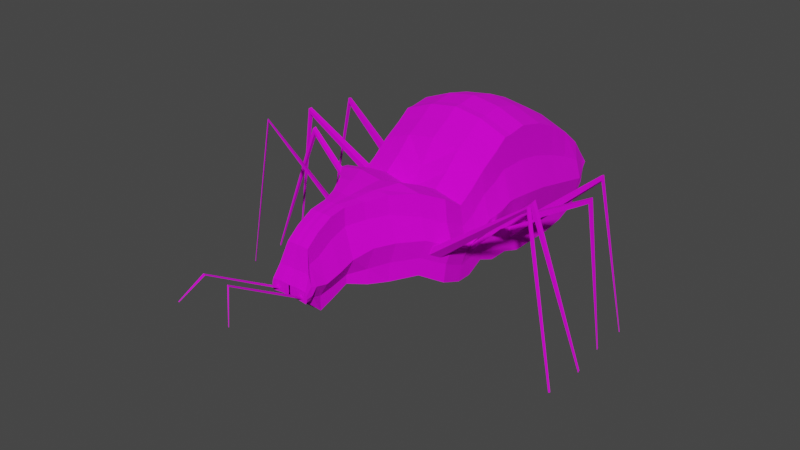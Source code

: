 # Source: Bicho.blend  (saved by Blender 2.80.75; exported with 4.5.12 LTS)
import bpy
from mathutils import Matrix  # noqa: F401  (used for matrix-valued properties, if any)

bpy.ops.wm.read_factory_settings(use_empty=True)
scene = bpy.context.scene
scene.name = 'Scene'

# ---- collections
col_collection = bpy.data.collections.new('Collection'); scene.collection.children.link(col_collection)

# ---- images (referenced by path relative to the original .blend; pixels are not part of the script)
import os
ASSET_DIR = os.environ.get("B2B_ASSET_DIR", "")  # directory of the original .blend (textures are referenced by path, not embedded)
HERE = os.path.dirname(os.path.abspath(__file__))  # packed textures are extracted next to this script under _unpacked/

def load_image(name, relpath, width, height, colorspace="sRGB"):
    """Load a texture the original file referenced (path relative to the .blend, or extracted next to this script)."""
    p = next((c for c in (os.path.join(HERE, relpath), os.path.join(ASSET_DIR, relpath)) if relpath and os.path.exists(c)), "")
    if p:
        img = bpy.data.images.load(p, check_existing=True)
        img.name = name
    else:  # same state as the original file: an image datablock whose file is absent (Cycles renders it pink)
        img = bpy.data.images.new(name, width, height)
        img.source = "FILE"
        img.filepath = "//" + (relpath or name)
    img.colorspace_settings.name = colorspace
    return img
img_ara_a_png = load_image('Araña.png', 'Araña.png', 1024, 1024, 'sRGB')

# ---- materials (node trees are filled in below, after node groups)
mat_material = bpy.data.materials.new('Material')
mat_material.use_transparent_shadow = False

# ---- material node trees
mat_material.use_nodes = True; mat_material.node_tree.nodes.clear()
_N = mat_material.node_tree.nodes; _L = mat_material.node_tree.links
n0 = _N.new('ShaderNodeOutputMaterial'); n0.name = 'Material Output'; n0.location = (300, 300)
n1 = _N.new('ShaderNodeBsdfPrincipled'); n1.name = 'Principled BSDF'; n1.location = (10, 300)
n1.distribution = 'GGX'
n1.subsurface_method = 'BURLEY'
n1.inputs[1].default_value = 0.2
n1.inputs[2].default_value = 1.0
n1.inputs[3].default_value = 1.45
n1.inputs[13].default_value = 0.2
n1.inputs[27].default_value = (0.0, 0.0, 0.0, 1.0)
n1.inputs[28].default_value = 1.0
n2 = _N.new('ShaderNodeTexImage'); n2.name = 'Image Texture'; n2.location = (-358, 35)
n2.image = img_ara_a_png
_L.new(n1.outputs[0], n0.inputs[0])
_L.new(n2.outputs[0], n1.inputs[0])
n0.is_active_output = True

# ---- world
world_world = bpy.data.worlds.new('World'); scene.world = world_world
world_world.use_nodes = True; world_world.node_tree.nodes.clear()
_N = world_world.node_tree.nodes; _L = world_world.node_tree.links
n0 = _N.new('ShaderNodeOutputWorld'); n0.name = 'World Output'; n0.location = (300, 300)
n1 = _N.new('ShaderNodeBackground'); n1.name = 'Background'; n1.location = (10, 300)
n1.inputs[0].default_value = (0.05088, 0.05088, 0.05088, 1.0)
_L.new(n1.outputs[0], n0.inputs[0])
n0.is_active_output = True
world_world.color = (0.05088, 0.05088, 0.05088)
world_world.use_sun_shadow = False
world_world.sun_shadow_jitter_overblur = 0.0

# ---- meshes
me_cube_002 = bpy.data.meshes.new('Cube.002')
me_cube_002.from_pydata([(-0.0005032, -1.0, -0.9755), (-0.0005032, -1.0, 1.357), (-0.0005032, -0.8635, -0.9755), (-0.0005032, -0.8635, 1.357), (0.979, -1.0, -0.9755), (0.979, -1.0, 1.085), (0.979, -0.8635, -0.9755), (0.979, -0.8635, 1.085), (-0.0005032, -0.5083, -1.098), (0.979, -0.5083, -1.098), (-0.0005032, -0.5083, 1.406), (0.979, -0.5083, 1.134), (-0.0005032, -0.043, -1.098), (0.979, -0.043, -1.098), (0.979, -0.043, 1.024), (-0.0005032, -0.043, 1.295), (-0.0005032, 0.3856, -1.098), (0.979, 0.3856, -1.098), (-0.0005032, 0.3856, 1.112), (0.979, 0.3856, 0.8403), (-0.0005032, 0.7897, -1.037), (-0.0005032, 0.7897, 0.879), (0.979, 0.7897, -1.037), (0.979, 0.7897, 0.6076), (-0.0005032, 1.145, -0.902), (-0.0005032, 1.145, 0.5851), (0.979, 1.145, -0.902), (0.979, 1.145, 0.3137), (-0.0005032, 1.475, -0.5078), (-0.0005032, 1.475, 0.2431), (0.9559, 1.475, -0.5542), (0.9145, 1.475, -0.02765), (-0.0005032, -1.225, -0.9755), (-0.0005032, -1.225, 1.193), (0.979, -1.225, -0.9755), (0.979, -1.225, 0.922), (-0.0005032, -1.551, 0.9994), (0.979, -1.551, -0.8429), (0.979, -1.551, 0.7281), (0.979, -2.112, 0.3313), (0.979, -2.112, -0.9959), (-0.0005032, -2.112, 0.3321), (-0.0005032, -2.112, -0.9959), (-0.0005032, -1.551, -0.8429), (-0.0005032, -1.847, -0.9959), (-0.0005032, -1.847, 0.616), (0.979, -1.847, -0.9959), (0.979, -1.847, 0.4944), (0.979, -2.5, 0.5734), (0.979, -2.5, -0.8429), (-0.0005032, -2.5, 0.5734), (-0.0005032, -2.5, -0.8429), (0.7652, -2.847, 0.7297), (0.757, -2.847, -0.6448), (-0.0005032, -2.847, 0.7297), (-0.0005032, -2.847, -0.6448), (0.4762, -3.214, 0.7504), (0.4794, -3.214, -0.6945), (-0.0005032, -3.214, 0.7282), (-0.0005032, -3.214, -0.6945), (0.3108, -3.541, 0.7071), (0.3486, -3.541, -0.6434), (-0.02684, -3.541, 0.7071), (-0.01512, -3.541, -0.6207), (0.1942, -3.847, 0.7029), (0.1942, -3.847, -0.5551), (-0.06755, -3.847, 0.7029), (-0.06755, -3.847, -0.5551), (0.1942, -4.133, 0.662), (0.1942, -4.133, -0.6641), (-0.06755, -4.133, 0.662), (-0.06755, -4.133, -0.6641), (0.1942, -4.408, 0.5192), (0.1942, -4.408, -0.756), (-0.06755, -4.408, 0.5192), (-0.06755, -4.408, -0.756), (0.1942, -4.623, 0.3457), (0.1942, -4.623, -0.5519), (-0.06755, -4.623, 0.3457), (-0.06755, -4.623, -0.5519), (0.2824, -4.715, -0.004538), (0.2277, -4.715, -0.4244), (-0.03641, -4.715, -0.005332), (-0.05057, -4.715, -0.4231), (0.3209, -4.827, -0.2153), (0.3209, -4.827, -0.4073), (-0.01438, -4.827, -0.2111), (-0.02511, -4.827, -0.3974), (1.128, -0.8635, 0.02449), (1.128, -1.0, 0.02449), (1.128, -0.5083, -0.01225), (1.128, -0.043, -0.06735), (1.128, 0.3856, -0.1592), (1.128, 0.7897, -0.2449), (1.12, 1.145, -0.3245), (0.9616, 1.475, -0.3107), (1.128, -1.225, -0.05715), (1.128, -1.551, -0.08776), (1.128, -2.112, -0.3582), (1.128, -1.847, -0.2817), (1.128, -2.5, -0.1592), (0.8973, -2.847, -0.006123), (0.6262, -3.214, 0.009184), (0.4712, -3.541, 0.004175), (0.3436, -3.847, -0.1027), (0.3436, -4.133, -0.1949), (0.3436, -4.408, -0.2549), (0.3436, -4.623, -0.2023), (0.3436, -4.715, -0.3117), (0.3436, -4.827, -0.323), (-0.01074, -4.827, -0.3153), (-0.01341, -4.827, -0.2637), (0.9794, -0.8635, 0.5367), (0.9794, -1.0, 0.5391), (0.979, -0.5083, 0.5429), (0.979, -0.043, 0.4602), (0.9823, 0.3856, 0.3227), (0.9987, 0.7897, 0.1667), (1.034, 1.145, -0.01552), (0.9387, 1.475, -0.1738), (0.9879, -1.225, 0.4156), (1.004, -1.551, 0.3077), (1.026, -2.112, -0.02377), (1.021, -1.847, 0.09089), (1.017, -2.5, 0.1978), (0.7957, -2.847, 0.3585), (0.4995, -3.214, 0.4412), (0.3239, -3.541, 0.4297), (0.196, -3.847, 0.3983), (0.1947, -4.133, 0.3057), (0.1975, -4.408, 0.1444), (0.2111, -4.623, 0.1035), (0.3304, -4.715, -0.1688), (0.3373, -4.827, -0.2699), (0.9794, -0.8635, -0.4878), (0.9818, -1.0, -0.4878), (0.979, -0.5083, -0.5674), (0.979, -0.043, -0.5949), (0.9823, 0.3856, -0.6407), (0.9987, 0.7897, -0.6514), (1.038, 1.145, -0.6202), (0.9612, 1.475, -0.4344), (0.9839, -1.225, -0.5283), (1.026, -2.112, -0.686), (1.017, -1.551, -0.4761), (1.011, -1.847, -0.6483), (1.017, -2.5, -0.5104), (0.7915, -2.847, -0.3344), (0.5055, -3.214, -0.3555), (0.3433, -3.541, -0.3829), (0.197, -3.847, -0.4026), (0.1962, -4.133, -0.4675), (0.1972, -4.408, -0.5042), (0.2621, -4.623, -0.4056), (0.3022, -4.715, -0.3996), (0.3373, -4.827, -0.372), (-0.0156, -4.827, -0.3614), (0.4893, -0.8635, -0.889), (0.4893, -0.8635, 1.28), (0.4893, -1.0, -0.889), (0.4893, -1.0, 1.28), (0.4893, -0.5083, -1.012), (0.4893, -0.5083, 1.329), (0.4893, -0.043, -1.012), (0.4893, -0.043, 1.218), (0.4893, 0.3856, -1.012), (0.4893, 0.3856, 1.035), (0.4893, 0.7897, -0.9503), (0.4893, 0.7897, 0.8021), (0.4893, 1.145, -0.8156), (0.4893, 1.145, 0.5082), (0.5276, 1.475, -0.4522), (0.5277, 1.475, 0.1599), (0.4893, -1.225, -0.889), (0.4893, -1.225, 1.116), (0.4893, -1.551, -0.7564), (0.4893, -1.551, 0.9225), (0.4893, -2.112, 0.4516), (0.4893, -2.112, -0.9095), (0.4893, -1.847, -0.9095), (0.4893, -1.847, 0.6502), (0.4893, -2.5, 0.6607), (0.4893, -2.5, -0.7564), (0.3824, -2.847, 0.7926), (0.3783, -2.847, -0.5829), (0.2378, -3.214, 0.7689), (0.2394, -3.214, -0.6645), (0.142, -3.541, 0.7232), (0.1667, -3.541, -0.613), (0.06331, -3.847, 0.713), (0.06331, -3.847, -0.545), (0.06331, -4.133, 0.6721), (0.06331, -4.133, -0.654), (0.06331, -4.408, 0.5293), (0.06331, -4.408, -0.7459), (0.06331, -4.623, 0.3558), (0.06331, -4.623, -0.5418), (0.123, -4.715, 0.009364), (0.08858, -4.715, -0.4126), (0.1532, -4.827, -0.1988), (0.1479, -4.827, -0.3862), (0.1664, -4.827, -0.3019), (0.162, -4.827, -0.2509), (0.1609, -4.827, -0.3493), (0.9792, -0.7632, -0.5509), (0.9791, -0.7632, -0.7631), (0.9791, -0.6087, -0.5855), (0.9791, -0.6087, -0.8163), (2.557, -0.7189, 0.713), (2.557, -0.6529, 0.7887), (2.557, -0.7189, 0.8035), (2.557, -0.6529, 0.6902), (3.101, -0.6903, -1.762), (3.09, -0.6903, -1.766), (3.099, -0.6815, -1.763), (3.087, -0.6815, -1.766), (-0.0005032, 1.475, -0.1323), (0.8384, 1.653, -0.3043), (0.8384, 1.653, -0.1768), (-0.0005032, 1.653, -0.2021), (-0.0005032, 1.653, -0.1112), (0.5227, 1.653, -0.2055), (0.5229, 1.653, -0.1314), (0.5227, 1.653, -0.2796), (-0.0005032, 1.653, -0.2931), (0.8884, 1.653, -0.2753), (0.8884, 1.653, -0.2122), (0.911, 1.653, -0.2453), (1.093, -1.351, -0.1895), (1.093, -1.488, -0.2024), (1.032, -1.351, -0.3876), (1.046, -1.488, -0.3656), (2.811, -1.396, 0.766), (2.811, -1.465, 0.7596), (2.78, -1.396, 0.6667), (2.787, -1.465, 0.6777), (3.142, -1.43, -1.676), (3.142, -1.448, -1.678), (3.134, -1.43, -1.703), (3.136, -1.448, -1.7), (1.094, -1.931, -0.3564), (1.094, -2.029, -0.3847), (1.056, -2.029, -0.5058), (1.051, -1.931, -0.4919), (2.188, -1.945, 0.7407), (2.188, -2.015, 0.7206), (2.161, -2.015, 0.6342), (2.157, -1.945, 0.6441), (3.155, -1.969, -1.792), (3.155, -1.99, -1.799), (3.147, -1.99, -1.825), (3.146, -1.969, -1.822), (1.033, -2.598, -0.2117), (0.9318, -2.749, -0.1448), (0.9841, -2.598, -0.3652), (0.8856, -2.749, -0.2883), (2.564, -2.652, 0.9993), (2.535, -2.695, 1.018), (2.55, -2.652, 0.9554), (2.522, -2.695, 0.9774), (3.092, -2.663, -1.827), (3.078, -2.684, -1.818), (3.085, -2.663, -1.848), (3.071, -2.684, -1.838), (0.2559, -4.827, -0.3187), (0.252, -4.827, -0.3497), (0.2099, -4.827, -0.3167), (0.2064, -4.827, -0.3466), (0.2469, -6.137, 0.4592), (0.2444, -6.137, 0.4395), (0.2175, -6.137, 0.4606), (0.2153, -6.137, 0.4414), (0.4957, -6.4, 0.0529), (0.4948, -6.4, 0.04572), (0.485, -6.4, 0.05338), (0.4842, -6.4, 0.04643), (0.0005032, -1.0, -0.9755), (0.0005032, -1.0, 1.357), (0.0005032, -0.8635, -0.9755), (0.0005032, -0.8635, 1.357), (-0.979, -1.0, -0.9755), (-0.979, -1.0, 1.085), (-0.979, -0.8635, -0.9755), (-0.979, -0.8635, 1.085), (0.0005032, -0.5083, -1.098), (-0.979, -0.5083, -1.098), (0.0005032, -0.5083, 1.406), (-0.979, -0.5083, 1.134), (0.0005032, -0.043, -1.098), (-0.979, -0.043, -1.098), (-0.979, -0.043, 1.024), (0.0005032, -0.043, 1.295), (0.0005032, 0.3856, -1.098), (-0.979, 0.3856, -1.098), (0.0005032, 0.3856, 1.112), (-0.979, 0.3856, 0.8403), (0.0005032, 0.7897, -1.037), (0.0005032, 0.7897, 0.879), (-0.979, 0.7897, -1.037), (-0.979, 0.7897, 0.6076), (0.0005032, 1.145, -0.902), (0.0005032, 1.145, 0.5851), (-0.979, 1.145, -0.902), (-0.979, 1.145, 0.3137), (0.0005032, 1.475, -0.5078), (0.0005032, 1.475, 0.2431), (-0.9559, 1.475, -0.5542), (-0.9145, 1.475, -0.02765), (0.0005032, -1.225, -0.9755), (0.0005032, -1.225, 1.193), (-0.979, -1.225, -0.9755), (-0.979, -1.225, 0.922), (0.0005032, -1.551, 0.9994), (-0.979, -1.551, -0.8429), (-0.979, -1.551, 0.7281), (-0.979, -2.112, 0.3313), (-0.979, -2.112, -0.9959), (0.0005032, -2.112, 0.3321), (0.0005032, -2.112, -0.9959), (0.0005032, -1.551, -0.8429), (0.0005032, -1.847, -0.9959), (0.0005032, -1.847, 0.616), (-0.979, -1.847, -0.9959), (-0.979, -1.847, 0.4944), (-0.979, -2.5, 0.5734), (-0.979, -2.5, -0.8429), (0.0005032, -2.5, 0.5734), (0.0005032, -2.5, -0.8429), (-0.7652, -2.847, 0.7297), (-0.757, -2.847, -0.6448), (0.0005032, -2.847, 0.7297), (0.0005032, -2.847, -0.6448), (-0.4762, -3.214, 0.7504), (-0.4794, -3.214, -0.6945), (0.0005032, -3.214, 0.7282), (0.0005032, -3.214, -0.6945), (-0.3108, -3.541, 0.7071), (-0.3486, -3.541, -0.6434), (0.02684, -3.541, 0.7071), (0.01512, -3.541, -0.6207), (-0.1942, -3.847, 0.7029), (-0.1942, -3.847, -0.5551), (0.06755, -3.847, 0.7029), (0.06755, -3.847, -0.5551), (-0.1942, -4.133, 0.662), (-0.1942, -4.133, -0.6641), (0.06755, -4.133, 0.662), (0.06755, -4.133, -0.6641), (-0.1942, -4.408, 0.5192), (-0.1942, -4.408, -0.756), (0.06755, -4.408, 0.5192), (0.06755, -4.408, -0.756), (-0.1942, -4.623, 0.3457), (-0.1942, -4.623, -0.5519), (0.06755, -4.623, 0.3457), (0.06755, -4.623, -0.5519), (-0.2824, -4.715, -0.004538), (-0.2277, -4.715, -0.4244), (0.03641, -4.715, -0.005332), (0.05057, -4.715, -0.4231), (-0.3209, -4.827, -0.2153), (-0.3209, -4.827, -0.4073), (0.01438, -4.827, -0.2111), (0.02511, -4.827, -0.3974), (-1.128, -0.8635, 0.02449), (-1.128, -1.0, 0.02449), (-1.128, -0.5083, -0.01225), (-1.128, -0.043, -0.06735), (-1.128, 0.3856, -0.1592), (-1.128, 0.7897, -0.2449), (-1.12, 1.145, -0.3245), (-0.9616, 1.475, -0.3107), (-1.128, -1.225, -0.05715), (-1.128, -1.551, -0.08776), (-1.128, -2.112, -0.3582), (-1.128, -1.847, -0.2817), (-1.128, -2.5, -0.1592), (-0.8973, -2.847, -0.006123), (-0.6262, -3.214, 0.009184), (-0.4712, -3.541, 0.004175), (-0.3436, -3.847, -0.1027), (-0.3436, -4.133, -0.1949), (-0.3436, -4.408, -0.2549), (-0.3436, -4.623, -0.2023), (-0.3436, -4.715, -0.3117), (-0.3436, -4.827, -0.323), (0.01074, -4.827, -0.3153), (0.01341, -4.827, -0.2637), (-0.9794, -0.8635, 0.5367), (-0.9794, -1.0, 0.5391), (-0.979, -0.5083, 0.5429), (-0.979, -0.043, 0.4602), (-0.9823, 0.3856, 0.3227), (-0.9987, 0.7897, 0.1667), (-1.034, 1.145, -0.01552), (-0.9387, 1.475, -0.1738), (-0.9879, -1.225, 0.4156), (-1.004, -1.551, 0.3077), (-1.026, -2.112, -0.02377), (-1.021, -1.847, 0.09089), (-1.017, -2.5, 0.1978), (-0.7957, -2.847, 0.3585), (-0.4995, -3.214, 0.4412), (-0.3239, -3.541, 0.4297), (-0.196, -3.847, 0.3983), (-0.1947, -4.133, 0.3057), (-0.1975, -4.408, 0.1444), (-0.2111, -4.623, 0.1035), (-0.3304, -4.715, -0.1688), (-0.3373, -4.827, -0.2699), (-0.9794, -0.8635, -0.4878), (-0.9818, -1.0, -0.4878), (-0.979, -0.5083, -0.5674), (-0.979, -0.043, -0.5949), (-0.9823, 0.3856, -0.6407), (-0.9987, 0.7897, -0.6514), (-1.038, 1.145, -0.6202), (-0.9612, 1.475, -0.4344), (-0.9839, -1.225, -0.5283), (-1.026, -2.112, -0.686), (-1.017, -1.551, -0.4761), (-1.011, -1.847, -0.6483), (-1.017, -2.5, -0.5104), (-0.7915, -2.847, -0.3344), (-0.5055, -3.214, -0.3555), (-0.3433, -3.541, -0.3829), (-0.197, -3.847, -0.4026), (-0.1962, -4.133, -0.4675), (-0.1972, -4.408, -0.5042), (-0.2621, -4.623, -0.4056), (-0.3022, -4.715, -0.3996), (-0.3373, -4.827, -0.372), (0.0156, -4.827, -0.3614), (-0.4893, -0.8635, -0.889), (-0.4893, -0.8635, 1.28), (-0.4893, -1.0, -0.889), (-0.4893, -1.0, 1.28), (-0.4893, -0.5083, -1.012), (-0.4893, -0.5083, 1.329), (-0.4893, -0.043, -1.012), (-0.4893, -0.043, 1.218), (-0.4893, 0.3856, -1.012), (-0.4893, 0.3856, 1.035), (-0.4893, 0.7897, -0.9503), (-0.4893, 0.7897, 0.8021), (-0.4893, 1.145, -0.8156), (-0.4893, 1.145, 0.5082), (-0.5276, 1.475, -0.4522), (-0.5277, 1.475, 0.1599), (-0.4893, -1.225, -0.889), (-0.4893, -1.225, 1.116), (-0.4893, -1.551, -0.7564), (-0.4893, -1.551, 0.9225), (-0.4893, -2.112, 0.4516), (-0.4893, -2.112, -0.9095), (-0.4893, -1.847, -0.9095), (-0.4893, -1.847, 0.6502), (-0.4893, -2.5, 0.6607), (-0.4893, -2.5, -0.7564), (-0.3824, -2.847, 0.7926), (-0.3783, -2.847, -0.5829), (-0.2378, -3.214, 0.7689), (-0.2394, -3.214, -0.6645), (-0.142, -3.541, 0.7232), (-0.1667, -3.541, -0.613), (-0.06331, -3.847, 0.713), (-0.06331, -3.847, -0.545), (-0.06331, -4.133, 0.6721), (-0.06331, -4.133, -0.654), (-0.06331, -4.408, 0.5293), (-0.06331, -4.408, -0.7459), (-0.06331, -4.623, 0.3558), (-0.06331, -4.623, -0.5418), (-0.123, -4.715, 0.009364), (-0.08858, -4.715, -0.4126), (-0.1532, -4.827, -0.1988), (-0.1479, -4.827, -0.3862), (-0.1664, -4.827, -0.3019), (-0.162, -4.827, -0.2509), (-0.1609, -4.827, -0.3493), (-0.9792, -0.7632, -0.5509), (-0.9791, -0.7632, -0.7631), (-0.9791, -0.6087, -0.5855), (-0.9791, -0.6087, -0.8163), (-2.557, -0.7189, 0.713), (-2.557, -0.6529, 0.7887), (-2.557, -0.7189, 0.8035), (-2.557, -0.6529, 0.6902), (-3.101, -0.6903, -1.762), (-3.09, -0.6903, -1.766), (-3.099, -0.6815, -1.763), (-3.087, -0.6815, -1.766), (0.0005032, 1.475, -0.1323), (-0.8384, 1.653, -0.3043), (-0.8384, 1.653, -0.1768), (0.0005032, 1.653, -0.2021), (0.0005032, 1.653, -0.1112), (-0.5227, 1.653, -0.2055), (-0.5229, 1.653, -0.1314), (-0.5227, 1.653, -0.2796), (0.0005032, 1.653, -0.2931), (-0.8884, 1.653, -0.2753), (-0.8884, 1.653, -0.2122), (-0.911, 1.653, -0.2453), (-1.093, -1.351, -0.1895), (-1.093, -1.488, -0.2024), (-1.032, -1.351, -0.3876), (-1.046, -1.488, -0.3656), (-2.811, -1.396, 0.766), (-2.811, -1.465, 0.7596), (-2.78, -1.396, 0.6667), (-2.787, -1.465, 0.6777), (-3.142, -1.43, -1.676), (-3.142, -1.448, -1.678), (-3.134, -1.43, -1.703), (-3.136, -1.448, -1.7), (-1.094, -1.931, -0.3564), (-1.094, -2.029, -0.3847), (-1.056, -2.029, -0.5058), (-1.051, -1.931, -0.4919), (-2.188, -1.945, 0.7407), (-2.188, -2.015, 0.7206), (-2.161, -2.015, 0.6342), (-2.157, -1.945, 0.6441), (-3.155, -1.969, -1.792), (-3.155, -1.99, -1.799), (-3.147, -1.99, -1.825), (-3.146, -1.969, -1.822), (-1.033, -2.598, -0.2117), (-0.9318, -2.749, -0.1448), (-0.9841, -2.598, -0.3652), (-0.8856, -2.749, -0.2883), (-2.564, -2.652, 0.9993), (-2.535, -2.695, 1.018), (-2.55, -2.652, 0.9554), (-2.522, -2.695, 0.9774), (-3.092, -2.663, -1.827), (-3.078, -2.684, -1.818), (-3.085, -2.663, -1.848), (-3.071, -2.684, -1.838), (-0.2559, -4.827, -0.3187), (-0.252, -4.827, -0.3497), (-0.2099, -4.827, -0.3167), (-0.2064, -4.827, -0.3466), (-0.2469, -6.137, 0.4592), (-0.2444, -6.137, 0.4395), (-0.2175, -6.137, 0.4606), (-0.2153, -6.137, 0.4414), (-0.4957, -6.4, 0.0529), (-0.4948, -6.4, 0.04572), (-0.485, -6.4, 0.05338), (-0.4842, -6.4, 0.04643)], [], [(157, 2, 8, 161), (112, 7, 5, 113), (160, 1, 33, 174), (157, 6, 4, 159), (158, 3, 1, 160), (164, 14, 19, 166), (158, 7, 11, 162), (6, 9, 207, 205), (136, 9, 13, 137), (161, 8, 12, 163), (10, 11, 14, 15), (162, 11, 14, 164), (18, 19, 23, 21), (137, 13, 17, 138), (163, 12, 16, 165), (15, 14, 19, 18), (139, 22, 26, 140), (166, 19, 23, 168), (216, 29, 220, 219), (29, 172, 222, 220), (138, 17, 22, 139), (165, 16, 20, 167), (167, 20, 24, 169), (21, 23, 27, 25), (168, 23, 27, 170), (119, 95, 227, 226), (140, 26, 30, 141), (169, 24, 28, 171), (170, 27, 31, 172), (173, 34, 37, 175), (113, 5, 35, 120), (159, 4, 34, 173), (174, 33, 36, 176), (120, 35, 38, 121), (175, 37, 46, 179), (179, 46, 40, 178), (176, 36, 45, 180), (121, 38, 47, 123), (180, 45, 41, 177), (123, 47, 39, 122), (178, 40, 49, 182), (122, 39, 48, 124), (177, 41, 50, 181), (125, 52, 56, 126), (182, 49, 53, 184), (124, 48, 52, 125), (181, 50, 54, 183), (183, 54, 58, 185), (184, 53, 57, 186), (188, 61, 65, 190), (186, 57, 61, 188), (126, 56, 60, 127), (185, 58, 62, 187), (128, 64, 68, 129), (127, 60, 64, 128), (187, 62, 66, 189), (189, 66, 70, 191), (190, 65, 69, 192), (130, 72, 76, 131), (192, 69, 73, 194), (129, 68, 72, 130), (191, 70, 74, 193), (131, 76, 80, 132), (193, 74, 78, 195), (194, 73, 77, 196), (195, 78, 82, 197), (196, 77, 81, 198), (202, 199, 86, 111), (198, 81, 85, 200), (132, 80, 84, 133), (197, 82, 86, 199), (154, 108, 109, 155), (203, 201, 110, 156), (153, 107, 108, 154), (151, 105, 106, 152), (152, 106, 107, 153), (149, 103, 104, 150), (150, 104, 105, 151), (148, 102, 103, 149), (101, 147, 255, 253), (147, 101, 102, 148), (143, 98, 100, 146), (99, 98, 241, 240), (144, 97, 99, 145), (142, 96, 97, 144), (135, 89, 96, 142), (118, 94, 95, 119), (116, 92, 93, 117), (117, 93, 94, 118), (115, 91, 92, 116), (114, 90, 91, 115), (112, 88, 90, 114), (134, 88, 89, 135), (7, 112, 114, 11), (11, 114, 115, 14), (14, 115, 116, 19), (23, 117, 118, 27), (19, 116, 117, 23), (27, 118, 119, 31), (108, 132, 133, 109), (201, 202, 111, 110), (107, 131, 132, 108), (105, 129, 130, 106), (106, 130, 131, 107), (103, 127, 128, 104), (104, 128, 129, 105), (102, 126, 127, 103), (100, 124, 125, 101), (101, 125, 126, 102), (98, 122, 124, 100), (99, 123, 122, 98), (97, 121, 123, 99), (96, 120, 121, 97), (89, 113, 120, 96), (88, 112, 113, 89), (6, 134, 135, 4), (4, 135, 142, 34), (34, 142, 144, 37), (37, 144, 145, 46), (46, 145, 143, 40), (40, 143, 146, 49), (53, 147, 148, 57), (49, 146, 147, 53), (57, 148, 149, 61), (65, 150, 151, 69), (61, 149, 150, 65), (73, 152, 153, 77), (69, 151, 152, 73), (77, 153, 154, 81), (200, 203, 156, 87), (81, 154, 155, 85), (94, 140, 141, 95), (92, 138, 139, 93), (93, 139, 140, 94), (91, 137, 138, 92), (90, 136, 137, 91), (88, 134, 136, 90), (85, 155, 203, 200), (109, 133, 202, 201), (155, 109, 264, 265), (80, 197, 199, 84), (83, 198, 200, 87), (133, 84, 199, 202), (79, 196, 198, 83), (76, 195, 197, 80), (75, 194, 196, 79), (72, 193, 195, 76), (68, 191, 193, 72), (71, 192, 194, 75), (67, 190, 192, 71), (64, 189, 191, 68), (60, 187, 189, 64), (56, 185, 187, 60), (59, 186, 188, 63), (63, 188, 190, 67), (55, 184, 186, 59), (52, 183, 185, 56), (48, 181, 183, 52), (51, 182, 184, 55), (39, 177, 181, 48), (42, 178, 182, 51), (47, 180, 177, 39), (38, 176, 180, 47), (44, 179, 178, 42), (43, 175, 179, 44), (35, 174, 176, 38), (0, 159, 173, 32), (32, 173, 175, 43), (25, 170, 172, 29), (26, 169, 171, 30), (21, 168, 170, 25), (22, 167, 169, 26), (17, 165, 167, 22), (18, 166, 168, 21), (13, 163, 165, 17), (10, 162, 164, 15), (9, 161, 163, 13), (3, 158, 162, 10), (15, 164, 166, 18), (7, 158, 160, 5), (2, 157, 159, 0), (5, 160, 174, 35), (6, 157, 161, 9), (205, 207, 211, 208), (9, 136, 206, 207), (136, 134, 204, 206), (134, 6, 205, 204), (204, 205, 208, 210), (206, 204, 210, 209), (207, 206, 209, 211), (208, 211, 215, 213), (212, 213, 215, 214), (210, 208, 213, 212), (209, 210, 212, 214), (211, 209, 214, 215), (30, 171, 223, 217), (217, 218, 226, 227, 225), (220, 222, 221, 223, 224, 219), (217, 223, 221, 222, 218), (30, 31, 218, 217), (31, 119, 226, 218), (28, 216, 219, 224), (171, 28, 224, 223), (95, 141, 225, 227), (172, 31, 218, 222), (141, 30, 217, 225), (96, 97, 229, 228), (142, 96, 228, 230), (144, 142, 230, 231), (144, 97, 229, 231), (231, 230, 234, 235), (230, 228, 232, 234), (231, 229, 233, 235), (228, 229, 233, 232), (233, 235, 239, 237), (237, 239, 238, 236), (232, 233, 237, 236), (235, 234, 238, 239), (234, 232, 236, 238), (243, 240, 244, 247), (143, 145, 243, 242), (145, 99, 240, 243), (98, 143, 242, 241), (246, 247, 251, 250), (240, 241, 245, 244), (242, 243, 247, 246), (241, 242, 246, 245), (251, 248, 249, 250), (245, 246, 250, 249), (247, 244, 248, 251), (244, 245, 249, 248), (252, 253, 257, 256), (147, 146, 254, 255), (100, 101, 253, 252), (146, 100, 252, 254), (259, 258, 262, 263), (255, 254, 258, 259), (254, 252, 256, 258), (253, 255, 259, 257), (262, 260, 261, 263), (258, 256, 260, 262), (257, 259, 263, 261), (256, 257, 261, 260), (265, 264, 268, 269), (203, 155, 265, 267), (109, 201, 266, 264), (201, 203, 267, 266), (266, 267, 271, 270), (264, 266, 270, 268), (267, 265, 269, 271), (271, 269, 273, 275), (273, 272, 274, 275), (269, 268, 272, 273), (270, 271, 275, 274), (268, 270, 274, 272), (433, 437, 284, 278), (388, 389, 281, 283), (436, 450, 309, 277), (433, 435, 280, 282), (434, 436, 277, 279), (440, 442, 295, 290), (434, 438, 287, 283), (282, 481, 483, 285), (412, 413, 289, 285), (437, 439, 288, 284), (286, 291, 290, 287), (438, 440, 290, 287), (294, 297, 299, 295), (413, 414, 293, 289), (439, 441, 292, 288), (291, 294, 295, 290), (415, 416, 302, 298), (442, 444, 299, 295), (492, 495, 496, 305), (305, 496, 498, 448), (414, 415, 298, 293), (441, 443, 296, 292), (443, 445, 300, 296), (297, 301, 303, 299), (444, 446, 303, 299), (395, 502, 503, 371), (416, 417, 306, 302), (445, 447, 304, 300), (446, 448, 307, 303), (449, 451, 313, 310), (389, 396, 311, 281), (435, 449, 310, 280), (450, 452, 312, 309), (396, 397, 314, 311), (451, 455, 322, 313), (455, 454, 316, 322), (452, 456, 321, 312), (397, 399, 323, 314), (456, 453, 317, 321), (399, 398, 315, 323), (454, 458, 325, 316), (398, 400, 324, 315), (453, 457, 326, 317), (401, 402, 332, 328), (458, 460, 329, 325), (400, 401, 328, 324), (457, 459, 330, 326), (459, 461, 334, 330), (460, 462, 333, 329), (464, 466, 341, 337), (462, 464, 337, 333), (402, 403, 336, 332), (461, 463, 338, 334), (404, 405, 344, 340), (403, 404, 340, 336), (463, 465, 342, 338), (465, 467, 346, 342), (466, 468, 345, 341), (406, 407, 352, 348), (468, 470, 349, 345), (405, 406, 348, 344), (467, 469, 350, 346), (407, 408, 356, 352), (469, 471, 354, 350), (470, 472, 353, 349), (471, 473, 358, 354), (472, 474, 357, 353), (478, 387, 362, 475), (474, 476, 361, 357), (408, 409, 360, 356), (473, 475, 362, 358), (430, 431, 385, 384), (479, 432, 386, 477), (429, 430, 384, 383), (427, 428, 382, 381), (428, 429, 383, 382), (425, 426, 380, 379), (426, 427, 381, 380), (424, 425, 379, 378), (377, 529, 531, 423), (423, 424, 378, 377), (419, 422, 376, 374), (375, 516, 517, 374), (420, 421, 375, 373), (418, 420, 373, 372), (411, 418, 372, 365), (394, 395, 371, 370), (392, 393, 369, 368), (393, 394, 370, 369), (391, 392, 368, 367), (390, 391, 367, 366), (388, 390, 366, 364), (410, 411, 365, 364), (283, 287, 390, 388), (287, 290, 391, 390), (290, 295, 392, 391), (299, 303, 394, 393), (295, 299, 393, 392), (303, 307, 395, 394), (384, 385, 409, 408), (477, 386, 387, 478), (383, 384, 408, 407), (381, 382, 406, 405), (382, 383, 407, 406), (379, 380, 404, 403), (380, 381, 405, 404), (378, 379, 403, 402), (376, 377, 401, 400), (377, 378, 402, 401), (374, 376, 400, 398), (375, 374, 398, 399), (373, 375, 399, 397), (372, 373, 397, 396), (365, 372, 396, 389), (364, 365, 389, 388), (282, 280, 411, 410), (280, 310, 418, 411), (310, 313, 420, 418), (313, 322, 421, 420), (322, 316, 419, 421), (316, 325, 422, 419), (329, 333, 424, 423), (325, 329, 423, 422), (333, 337, 425, 424), (341, 345, 427, 426), (337, 341, 426, 425), (349, 353, 429, 428), (345, 349, 428, 427), (353, 357, 430, 429), (476, 363, 432, 479), (357, 361, 431, 430), (370, 371, 417, 416), (368, 369, 415, 414), (369, 370, 416, 415), (367, 368, 414, 413), (366, 367, 413, 412), (364, 366, 412, 410), (361, 476, 479, 431), (385, 477, 478, 409), (431, 541, 540, 385), (356, 360, 475, 473), (359, 363, 476, 474), (409, 478, 475, 360), (355, 359, 474, 472), (352, 356, 473, 471), (351, 355, 472, 470), (348, 352, 471, 469), (344, 348, 469, 467), (347, 351, 470, 468), (343, 347, 468, 466), (340, 344, 467, 465), (336, 340, 465, 463), (332, 336, 463, 461), (335, 339, 464, 462), (339, 343, 466, 464), (331, 335, 462, 460), (328, 332, 461, 459), (324, 328, 459, 457), (327, 331, 460, 458), (315, 324, 457, 453), (318, 327, 458, 454), (323, 315, 453, 456), (314, 323, 456, 452), (320, 318, 454, 455), (319, 320, 455, 451), (311, 314, 452, 450), (276, 308, 449, 435), (308, 319, 451, 449), (301, 305, 448, 446), (302, 306, 447, 445), (297, 301, 446, 444), (298, 302, 445, 443), (293, 298, 443, 441), (294, 297, 444, 442), (289, 293, 441, 439), (286, 291, 440, 438), (285, 289, 439, 437), (279, 286, 438, 434), (291, 294, 442, 440), (283, 281, 436, 434), (278, 276, 435, 433), (281, 311, 450, 436), (282, 285, 437, 433), (481, 484, 487, 483), (285, 483, 482, 412), (412, 482, 480, 410), (410, 480, 481, 282), (480, 486, 484, 481), (482, 485, 486, 480), (483, 487, 485, 482), (484, 489, 491, 487), (488, 490, 491, 489), (486, 488, 489, 484), (485, 490, 488, 486), (487, 491, 490, 485), (306, 493, 499, 447), (493, 501, 503, 502, 494), (496, 495, 500, 499, 497, 498), (493, 494, 498, 497, 499), (306, 493, 494, 307), (307, 494, 502, 395), (304, 500, 495, 492), (447, 499, 500, 304), (371, 503, 501, 417), (448, 498, 494, 307), (417, 501, 493, 306), (372, 504, 505, 373), (418, 506, 504, 372), (420, 507, 506, 418), (420, 507, 505, 373), (507, 511, 510, 506), (506, 510, 508, 504), (507, 511, 509, 505), (504, 508, 509, 505), (509, 513, 515, 511), (513, 512, 514, 515), (508, 512, 513, 509), (511, 515, 514, 510), (510, 514, 512, 508), (519, 523, 520, 516), (419, 518, 519, 421), (421, 519, 516, 375), (374, 517, 518, 419), (522, 526, 527, 523), (516, 520, 521, 517), (518, 522, 523, 519), (517, 521, 522, 518), (527, 526, 525, 524), (521, 525, 526, 522), (523, 527, 524, 520), (520, 524, 525, 521), (528, 532, 533, 529), (423, 531, 530, 422), (376, 528, 529, 377), (422, 530, 528, 376), (535, 539, 538, 534), (531, 535, 534, 530), (530, 534, 532, 528), (529, 533, 535, 531), (538, 539, 537, 536), (534, 538, 536, 532), (533, 537, 539, 535), (532, 536, 537, 533), (541, 545, 544, 540), (479, 543, 541, 431), (385, 540, 542, 477), (477, 542, 543, 479), (542, 546, 547, 543), (540, 544, 546, 542), (543, 547, 545, 541), (547, 551, 549, 545), (549, 551, 550, 548), (545, 549, 548, 544), (546, 550, 551, 547), (544, 548, 550, 546)])
_uv = me_cube_002.uv_layers.new(name='UVMap')
_uv.uv.foreach_set('vector', [0.2279, 0.3764, 0.2672, 0.3929, 0.2562, 0.4235, 0.2158, 0.4068, 0.06473, 0.3127, 0.02122, 0.2954, 0.02551, 0.2846, 0.06886, 0.3018, 0.3125, 0.869, 0.3477, 0.8471, 0.3582, 0.8687, 0.3218, 0.8901, 0.2279, 0.3764, 0.188, 0.3614, 0.1922, 0.3504, 0.2322, 0.3656, 0.3062, 0.8596, 0.3415, 0.8371, 0.3477, 0.8471, 0.3125, 0.869, 0.2671, 0.803, 0.2294, 0.8257, 0.2048, 0.7945, 0.2433, 0.7731, 0.3062, 0.8596, 0.2697, 0.8846, 0.2539, 0.8585, 0.2909, 0.8343, 0.631, 0.2923, 0.634, 0.3009, 0.6233, 0.3005, 0.6256, 0.2932, 0.1441, 0.377, 0.186, 0.3942, 0.1709, 0.4309, 0.1313, 0.4145, 0.2158, 0.4068, 0.2562, 0.4235, 0.2409, 0.4611, 0.2004, 0.445, 0.3251, 0.8111, 0.3873, 0.7515, 0.3607, 0.7206, 0.3004, 0.7799, 0.2909, 0.8343, 0.2539, 0.8585, 0.2294, 0.8257, 0.2671, 0.803, 0.2767, 0.7502, 0.3357, 0.69, 0.3111, 0.6591, 0.253, 0.7204, 0.1313, 0.4145, 0.1709, 0.4309, 0.1567, 0.4646, 0.1211, 0.4495, 0.2004, 0.445, 0.2409, 0.4611, 0.2273, 0.4958, 0.1863, 0.4802, 0.3004, 0.7799, 0.3607, 0.7206, 0.3357, 0.69, 0.2767, 0.7502, 0.1085, 0.4812, 0.1384, 0.4942, 0.1155, 0.5172, 0.09345, 0.5071, 0.2433, 0.7731, 0.2048, 0.7945, 0.1801, 0.7634, 0.2192, 0.7432, 0.1932, 0.6295, 0.2025, 0.66, 0.1793, 0.6356, 0.1771, 0.6282, 0.2025, 0.66, 0.1656, 0.686, 0.1461, 0.665, 0.1793, 0.6356, 0.1211, 0.4495, 0.1567, 0.4646, 0.1384, 0.4942, 0.1085, 0.4812, 0.1863, 0.4802, 0.2273, 0.4958, 0.2141, 0.5287, 0.1727, 0.5141, 0.1727, 0.5141, 0.2141, 0.5287, 0.2017, 0.559, 0.1601, 0.5458, 0.253, 0.7204, 0.3111, 0.6591, 0.2877, 0.628, 0.229, 0.6904, 0.2192, 0.7432, 0.1801, 0.7634, 0.1548, 0.7336, 0.1946, 0.7139, 0.04751, 0.5196, 0.05912, 0.5233, 0.04973, 0.5327, 0.04719, 0.533, 0.09345, 0.5071, 0.1155, 0.5172, 0.07748, 0.5314, 0.06847, 0.5274, 0.1601, 0.5458, 0.2017, 0.559, 0.184, 0.5989, 0.1409, 0.5848, 0.1946, 0.7139, 0.1548, 0.7336, 0.1322, 0.6998, 0.1656, 0.686, 0.2393, 0.3476, 0.1991, 0.3325, 0.2114, 0.3049, 0.2501, 0.32, 0.06886, 0.3018, 0.02551, 0.2846, 0.04549, 0.272, 0.08566, 0.2878, 0.2322, 0.3656, 0.1922, 0.3504, 0.1991, 0.3325, 0.2393, 0.3476, 0.3218, 0.8901, 0.3582, 0.8687, 0.3723, 0.8981, 0.3354, 0.9192, 0.08566, 0.2878, 0.04549, 0.272, 0.07115, 0.2521, 0.1046, 0.2654, 0.2501, 0.32, 0.2114, 0.3049, 0.2199, 0.2777, 0.2605, 0.2934, 0.2605, 0.2934, 0.2199, 0.2777, 0.228, 0.2563, 0.2692, 0.2715, 0.3354, 0.9192, 0.3723, 0.8981, 0.3882, 0.9367, 0.3484, 0.9511, 0.1046, 0.2654, 0.07115, 0.2521, 0.09899, 0.2359, 0.1309, 0.2487, 0.3484, 0.9511, 0.3882, 0.9367, 0.4015, 0.9674, 0.3593, 0.9775, 0.1309, 0.2487, 0.09899, 0.2359, 0.1203, 0.2201, 0.148, 0.2317, 0.2692, 0.2715, 0.228, 0.2563, 0.242, 0.2234, 0.2826, 0.2371, 0.148, 0.2317, 0.1203, 0.2201, 0.1148, 0.1814, 0.1444, 0.1944, 0.6681, 0.3302, 0.7114, 0.327, 0.7094, 0.3663, 0.6669, 0.3678, 0.1441, 0.1564, 0.1146, 0.144, 0.1264, 0.1056, 0.1511, 0.1157, 0.2826, 0.2371, 0.242, 0.2234, 0.2729, 0.1994, 0.3031, 0.2102, 0.1444, 0.1944, 0.1148, 0.1814, 0.1146, 0.144, 0.1441, 0.1564, 0.6669, 0.3678, 0.7094, 0.3663, 0.7076, 0.3992, 0.675, 0.399, 0.675, 0.399, 0.7076, 0.3992, 0.7069, 0.4307, 0.6862, 0.4301, 0.3031, 0.2102, 0.2729, 0.1994, 0.3057, 0.1771, 0.3253, 0.1848, 0.3416, 0.1602, 0.3267, 0.1548, 0.3493, 0.1345, 0.3596, 0.1386, 0.3253, 0.1848, 0.3057, 0.1771, 0.3267, 0.1548, 0.3416, 0.1602, 0.1511, 0.1157, 0.1264, 0.1056, 0.1408, 0.0773, 0.163, 0.08606, 0.6862, 0.4301, 0.7069, 0.4307, 0.7085, 0.459, 0.6939, 0.4586, 0.1755, 0.06035, 0.1511, 0.05101, 0.1635, 0.02931, 0.192, 0.04085, 0.163, 0.08606, 0.1408, 0.0773, 0.1511, 0.05101, 0.1755, 0.06035, 0.6939, 0.4586, 0.7085, 0.459, 0.7114, 0.4855, 0.7001, 0.4852, 0.7001, 0.4852, 0.7114, 0.4855, 0.7108, 0.5102, 0.6996, 0.5097, 0.3596, 0.1386, 0.3493, 0.1345, 0.3587, 0.1101, 0.369, 0.1144, 0.2137, 0.02387, 0.1838, 0.01175, 0.2048, 0.0001723, 0.2235, 0.008426, 0.369, 0.1144, 0.3587, 0.1101, 0.3675, 0.0866, 0.3783, 0.09064, 0.192, 0.04085, 0.1635, 0.02931, 0.1838, 0.01175, 0.2137, 0.02387, 0.6996, 0.5097, 0.7108, 0.5102, 0.7102, 0.5366, 0.6991, 0.5359, 0.2235, 0.008426, 0.2048, 0.0001723, 0.236, 0.003846, 0.2502, 0.008831, 0.6991, 0.5359, 0.7102, 0.5366, 0.7097, 0.56, 0.6987, 0.5591, 0.3783, 0.09064, 0.3675, 0.0866, 0.3771, 0.06285, 0.3878, 0.06637, 0.6987, 0.5591, 0.7097, 0.56, 0.7065, 0.5906, 0.693, 0.5892, 0.3878, 0.06637, 0.3771, 0.06285, 0.3794, 0.04934, 0.3907, 0.05295, 0.6892, 0.6136, 0.69, 0.6092, 0.7042, 0.6107, 0.704, 0.6151, 0.6945, 0.6352, 0.6829, 0.635, 0.6751, 0.6256, 0.6899, 0.6251, 0.2502, 0.008831, 0.236, 0.003846, 0.257, 0.0004911, 0.2617, 0.002082, 0.693, 0.5892, 0.7065, 0.5906, 0.7042, 0.6104, 0.69, 0.6092, 0.2703, 0.01527, 0.2623, 0.0125, 0.2661, 0.003456, 0.2703, 0.004744, 0.689, 0.6219, 0.6886, 0.6179, 0.7036, 0.6195, 0.7039, 0.6234, 0.2696, 0.02448, 0.2508, 0.01767, 0.2623, 0.0125, 0.2703, 0.01527, 0.2599, 0.06804, 0.2345, 0.05804, 0.248, 0.037, 0.2717, 0.0467, 0.2717, 0.0467, 0.248, 0.037, 0.2508, 0.01767, 0.2696, 0.02448, 0.2327, 0.1144, 0.198, 0.1049, 0.2179, 0.0799, 0.2461, 0.08882, 0.2461, 0.08882, 0.2179, 0.0799, 0.2345, 0.05804, 0.2599, 0.06804, 0.2184, 0.1425, 0.1857, 0.1347, 0.198, 0.1049, 0.2327, 0.1144, 0.6653, 0.04339, 0.6363, 0.03844, 0.6442, 0.02912, 0.6569, 0.03128, 0.2009, 0.1782, 0.1722, 0.1721, 0.1857, 0.1347, 0.2184, 0.1425, 0.2022, 0.2526, 0.1751, 0.2424, 0.1717, 0.2078, 0.2002, 0.2163, 0.4809, 0.6514, 0.4668, 0.649, 0.4689, 0.6445, 0.4811, 0.6423, 0.169, 0.2913, 0.1372, 0.2786, 0.1612, 0.2609, 0.1915, 0.2728, 0.6622, 0.04373, 0.6622, 0.08572, 0.6344, 0.08324, 0.6344, 0.04881, 0.1534, 0.3355, 0.1113, 0.3188, 0.1246, 0.3034, 0.1635, 0.3189, 0.04633, 0.4883, 0.07121, 0.4965, 0.05912, 0.5233, 0.04751, 0.5196, 0.04213, 0.4183, 0.08172, 0.4337, 0.07571, 0.4675, 0.04204, 0.4549, 0.04204, 0.4549, 0.07571, 0.4675, 0.07121, 0.4965, 0.04633, 0.4883, 0.0448, 0.3802, 0.08816, 0.3972, 0.08172, 0.4337, 0.04213, 0.4183, 0.05303, 0.3407, 0.09859, 0.3588, 0.08816, 0.3972, 0.0448, 0.3802, 0.06473, 0.3127, 0.107, 0.3296, 0.09859, 0.3588, 0.05303, 0.3407, 0.1492, 0.3464, 0.107, 0.3296, 0.1113, 0.3188, 0.1534, 0.3355, 0.02122, 0.2954, 0.06473, 0.3127, 0.05303, 0.3407, 0.006146, 0.322, 0.006146, 0.322, 0.05303, 0.3407, 0.0448, 0.3802, 0.0001723, 0.3624, 0.0001723, 0.3624, 0.0448, 0.3802, 0.04213, 0.4183, 0.0012, 0.4021, 0.007081, 0.4415, 0.04204, 0.4549, 0.04633, 0.4883, 0.01977, 0.4788, 0.0012, 0.4021, 0.04213, 0.4183, 0.04204, 0.4549, 0.007081, 0.4415, 0.01977, 0.4788, 0.04633, 0.4883, 0.04751, 0.5196, 0.03612, 0.5162, 0.2623, 0.0125, 0.2502, 0.008831, 0.2617, 0.002082, 0.2661, 0.003456, 0.6886, 0.6179, 0.6892, 0.6136, 0.704, 0.6151, 0.7036, 0.6195, 0.2508, 0.01767, 0.2235, 0.008426, 0.2502, 0.008831, 0.2623, 0.0125, 0.2345, 0.05804, 0.192, 0.04085, 0.2137, 0.02387, 0.248, 0.037, 0.248, 0.037, 0.2137, 0.02387, 0.2235, 0.008426, 0.2508, 0.01767, 0.198, 0.1049, 0.163, 0.08606, 0.1755, 0.06035, 0.2179, 0.0799, 0.2179, 0.0799, 0.1755, 0.06035, 0.192, 0.04085, 0.2345, 0.05804, 0.1857, 0.1347, 0.1511, 0.1157, 0.163, 0.08606, 0.198, 0.1049, 0.1717, 0.2078, 0.1444, 0.1944, 0.1441, 0.1564, 0.1722, 0.1721, 0.1722, 0.1721, 0.1441, 0.1564, 0.1511, 0.1157, 0.1857, 0.1347, 0.1751, 0.2424, 0.148, 0.2317, 0.1444, 0.1944, 0.1717, 0.2078, 0.1612, 0.2609, 0.1309, 0.2487, 0.148, 0.2317, 0.1751, 0.2424, 0.1372, 0.2786, 0.1046, 0.2654, 0.1309, 0.2487, 0.1612, 0.2609, 0.1246, 0.3034, 0.08566, 0.2878, 0.1046, 0.2654, 0.1372, 0.2786, 0.1113, 0.3188, 0.06886, 0.3018, 0.08566, 0.2878, 0.1246, 0.3034, 0.107, 0.3296, 0.06473, 0.3127, 0.06886, 0.3018, 0.1113, 0.3188, 0.1881, 0.3612, 0.1492, 0.3464, 0.1534, 0.3355, 0.1922, 0.3504, 0.1922, 0.3504, 0.1534, 0.3355, 0.1635, 0.3189, 0.1991, 0.3325, 0.1991, 0.3325, 0.1635, 0.3189, 0.169, 0.2913, 0.1984, 0.3024, 0.1984, 0.3024, 0.169, 0.2913, 0.1915, 0.2728, 0.2194, 0.2832, 0.2194, 0.2832, 0.1915, 0.2728, 0.2022, 0.2526, 0.2273, 0.262, 0.2273, 0.262, 0.2022, 0.2526, 0.2002, 0.2163, 0.2269, 0.2264, 0.2258, 0.1873, 0.2009, 0.1782, 0.2184, 0.1425, 0.2455, 0.153, 0.2269, 0.2264, 0.2002, 0.2163, 0.2009, 0.1782, 0.2258, 0.1873, 0.2455, 0.153, 0.2184, 0.1425, 0.2327, 0.1144, 0.2532, 0.1235, 0.2581, 0.09377, 0.2461, 0.08882, 0.2599, 0.06804, 0.2758, 0.07423, 0.2532, 0.1235, 0.2327, 0.1144, 0.2461, 0.08882, 0.2581, 0.09377, 0.2921, 0.05504, 0.2717, 0.0467, 0.2696, 0.02448, 0.2828, 0.031, 0.2758, 0.07423, 0.2599, 0.06804, 0.2717, 0.0467, 0.2921, 0.05504, 0.2828, 0.031, 0.2696, 0.02448, 0.2703, 0.01527, 0.2764, 0.01831, 0.6899, 0.6251, 0.689, 0.6219, 0.7039, 0.6234, 0.7046, 0.6264, 0.2764, 0.01831, 0.2703, 0.01527, 0.2703, 0.004744, 0.2735, 0.00586, 0.07121, 0.4965, 0.09345, 0.5071, 0.06847, 0.5274, 0.05912, 0.5233, 0.08172, 0.4337, 0.1211, 0.4495, 0.1085, 0.4812, 0.07571, 0.4675, 0.07571, 0.4675, 0.1085, 0.4812, 0.09345, 0.5071, 0.07121, 0.4965, 0.08816, 0.3972, 0.1313, 0.4145, 0.1211, 0.4495, 0.08172, 0.4337, 0.09859, 0.3588, 0.1441, 0.377, 0.1313, 0.4145, 0.08816, 0.3972, 0.107, 0.3296, 0.1492, 0.3464, 0.1441, 0.377, 0.09859, 0.3588, 0.6751, 0.6256, 0.674, 0.6225, 0.689, 0.6219, 0.6899, 0.6251, 0.6736, 0.6192, 0.6743, 0.6147, 0.6892, 0.6136, 0.6886, 0.6179, 0.509, 0.3398, 0.5132, 0.3398, 0.5126, 0.3472, 0.51, 0.3472, 0.6795, 0.59, 0.693, 0.5892, 0.69, 0.6092, 0.6758, 0.6101, 0.7061, 0.6362, 0.6945, 0.6352, 0.6899, 0.6251, 0.7046, 0.6264, 0.6743, 0.6147, 0.6758, 0.6101, 0.69, 0.6092, 0.6892, 0.6136, 0.398, 0.071, 0.3878, 0.06637, 0.3907, 0.05295, 0.4015, 0.05792, 0.6876, 0.5595, 0.6987, 0.5591, 0.693, 0.5892, 0.6795, 0.59, 0.389, 0.09499, 0.3783, 0.09064, 0.3878, 0.06637, 0.398, 0.071, 0.688, 0.5362, 0.6991, 0.5359, 0.6987, 0.5591, 0.6876, 0.5595, 0.6885, 0.5098, 0.6996, 0.5097, 0.6991, 0.5359, 0.688, 0.5362, 0.3796, 0.1183, 0.369, 0.1144, 0.3783, 0.09064, 0.389, 0.09499, 0.37, 0.1425, 0.3596, 0.1386, 0.369, 0.1144, 0.3796, 0.1183, 0.6888, 0.485, 0.7001, 0.4852, 0.6996, 0.5097, 0.6885, 0.5098, 0.6792, 0.4585, 0.6939, 0.4586, 0.7001, 0.4852, 0.6888, 0.485, 0.6657, 0.4297, 0.6862, 0.4301, 0.6939, 0.4586, 0.6792, 0.4585, 0.3448, 0.1925, 0.3253, 0.1848, 0.3416, 0.1602, 0.3563, 0.166, 0.3563, 0.166, 0.3416, 0.1602, 0.3596, 0.1386, 0.37, 0.1425, 0.3328, 0.2219, 0.3031, 0.2102, 0.3253, 0.1848, 0.3448, 0.1925, 0.6423, 0.397, 0.675, 0.399, 0.6862, 0.4301, 0.6657, 0.4297, 0.6247, 0.3636, 0.6669, 0.3678, 0.675, 0.399, 0.6423, 0.397, 0.3218, 0.2546, 0.2826, 0.2371, 0.3031, 0.2102, 0.3328, 0.2219, 0.6251, 0.3243, 0.6681, 0.3302, 0.6669, 0.3678, 0.6247, 0.3636, 0.3097, 0.2882, 0.2692, 0.2715, 0.2826, 0.2371, 0.3218, 0.2546, 0.3114, 0.9754, 0.3484, 0.9511, 0.3593, 0.9775, 0.3222, 0.9998, 0.299, 0.9456, 0.3354, 0.9192, 0.3484, 0.9511, 0.3114, 0.9754, 0.3012, 0.3094, 0.2605, 0.2934, 0.2692, 0.2715, 0.3097, 0.2882, 0.2889, 0.3352, 0.2501, 0.32, 0.2605, 0.2934, 0.3012, 0.3094, 0.2853, 0.916, 0.3218, 0.8901, 0.3354, 0.9192, 0.299, 0.9456, 0.2718, 0.3819, 0.2322, 0.3656, 0.2393, 0.3476, 0.2792, 0.3639, 0.2792, 0.3639, 0.2393, 0.3476, 0.2501, 0.32, 0.2889, 0.3352, 0.229, 0.6904, 0.1946, 0.7139, 0.1656, 0.686, 0.2025, 0.66, 0.1209, 0.5266, 0.1601, 0.5458, 0.1409, 0.5848, 0.1087, 0.5655, 0.253, 0.7204, 0.2192, 0.7432, 0.1946, 0.7139, 0.229, 0.6904, 0.1328, 0.4962, 0.1727, 0.5141, 0.1601, 0.5458, 0.1209, 0.5266, 0.1459, 0.4633, 0.1863, 0.4802, 0.1727, 0.5141, 0.1328, 0.4962, 0.2767, 0.7502, 0.2433, 0.7731, 0.2192, 0.7432, 0.253, 0.7204, 0.1601, 0.4287, 0.2004, 0.445, 0.1863, 0.4802, 0.1459, 0.4633, 0.3251, 0.8111, 0.2909, 0.8343, 0.2671, 0.803, 0.3004, 0.7799, 0.1749, 0.3911, 0.2158, 0.4068, 0.2004, 0.445, 0.1601, 0.4287, 0.3415, 0.8371, 0.3062, 0.8596, 0.2909, 0.8343, 0.3251, 0.8111, 0.3004, 0.7799, 0.2671, 0.803, 0.2433, 0.7731, 0.2767, 0.7502, 0.2697, 0.8846, 0.3062, 0.8596, 0.3125, 0.869, 0.2762, 0.8941, 0.2672, 0.3929, 0.2279, 0.3764, 0.2322, 0.3656, 0.2718, 0.3819, 0.2762, 0.8941, 0.3125, 0.869, 0.3218, 0.8901, 0.2853, 0.916, 0.188, 0.3614, 0.2279, 0.3764, 0.2158, 0.4068, 0.1749, 0.3911, 0.6256, 0.2932, 0.6233, 0.3005, 0.5305, 0.1248, 0.5363, 0.1252, 0.634, 0.3009, 0.6177, 0.3065, 0.6101, 0.3061, 0.6233, 0.3005, 0.6177, 0.3065, 0.5842, 0.324, 0.5894, 0.3148, 0.6101, 0.3061, 0.5842, 0.324, 0.556, 0.3142, 0.5703, 0.3126, 0.5894, 0.3148, 0.5894, 0.3148, 0.5703, 0.3126, 0.5174, 0.1324, 0.5201, 0.1275, 0.6101, 0.3061, 0.5894, 0.3148, 0.5201, 0.1275, 0.5249, 0.1281, 0.6233, 0.3005, 0.6101, 0.3061, 0.5249, 0.1281, 0.5305, 0.1248, 0.5363, 0.1252, 0.5305, 0.1248, 0.6306, 0.003716, 0.6321, 0.004937, 0.5097, 0.3642, 0.5097, 0.3652, 0.509, 0.3655, 0.509, 0.3644, 0.5306, 0.1367, 0.5363, 0.1252, 0.6321, 0.004937, 0.634, 0.006762, 0.5249, 0.1281, 0.5201, 0.1275, 0.626, 0.0001723, 0.6291, 0.002622, 0.5305, 0.1248, 0.5249, 0.1281, 0.6291, 0.002622, 0.6306, 0.003716, 0.1087, 0.5655, 0.1409, 0.5848, 0.1334, 0.6046, 0.109, 0.5933, 0.05214, 0.5392, 0.04262, 0.5346, 0.04719, 0.533, 0.04973, 0.5327, 0.05124, 0.5347, 0.1793, 0.6356, 0.1362, 0.6468, 0.1344, 0.6408, 0.1326, 0.6347, 0.1749, 0.6208, 0.1771, 0.6282, 0.1063, 0.6405, 0.1326, 0.6347, 0.1344, 0.6408, 0.1362, 0.6468, 0.1095, 0.6509, 0.6516, 0.08607, 0.6516, 0.1311, 0.6347, 0.1189, 0.6344, 0.1081, 0.03612, 0.5162, 0.04751, 0.5196, 0.04719, 0.533, 0.04262, 0.5346, 0.184, 0.5989, 0.1932, 0.6295, 0.1771, 0.6282, 0.1749, 0.6208, 0.1409, 0.5848, 0.184, 0.5989, 0.1749, 0.6208, 0.1334, 0.6046, 0.05912, 0.5233, 0.06847, 0.5274, 0.05124, 0.5347, 0.04973, 0.5327, 0.1656, 0.686, 0.1322, 0.6998, 0.1242, 0.6808, 0.1461, 0.665, 0.06847, 0.5274, 0.07748, 0.5314, 0.05214, 0.5392, 0.05124, 0.5347, 0.5982, 0.6665, 0.5919, 0.6653, 0.5887, 0.6603, 0.6005, 0.6546, 0.6244, 0.6581, 0.5982, 0.6665, 0.6005, 0.6546, 0.6147, 0.6513, 0.6237, 0.6405, 0.6244, 0.6581, 0.6147, 0.6513, 0.618, 0.6415, 0.5735, 0.6639, 0.5919, 0.6653, 0.5887, 0.6603, 0.5763, 0.6623, 0.618, 0.6415, 0.6147, 0.6513, 0.5296, 0.4842, 0.5362, 0.4841, 0.6147, 0.6513, 0.6005, 0.6546, 0.525, 0.4856, 0.5296, 0.4842, 0.5763, 0.6623, 0.5887, 0.6603, 0.5196, 0.485, 0.5174, 0.4901, 0.6005, 0.6546, 0.5887, 0.6603, 0.5196, 0.485, 0.525, 0.4856, 0.5354, 0.4916, 0.5362, 0.4841, 0.6244, 0.3258, 0.6238, 0.3331, 0.509, 0.3637, 0.509, 0.3617, 0.5106, 0.3615, 0.5106, 0.3639, 0.525, 0.4856, 0.5196, 0.485, 0.6155, 0.3254, 0.6181, 0.3273, 0.5362, 0.4841, 0.5296, 0.4842, 0.6225, 0.3243, 0.6244, 0.3258, 0.5296, 0.4842, 0.525, 0.4856, 0.6181, 0.3273, 0.6225, 0.3243, 0.4926, 0.6439, 0.4811, 0.6423, 0.4072, 0.4993, 0.4114, 0.5003, 0.5086, 0.6332, 0.5044, 0.6497, 0.4926, 0.6439, 0.4965, 0.637, 0.5044, 0.6497, 0.4809, 0.6514, 0.4811, 0.6423, 0.4926, 0.6439, 0.4668, 0.649, 0.4643, 0.6498, 0.4654, 0.6487, 0.4689, 0.6445, 0.4178, 0.4996, 0.4114, 0.5003, 0.5048, 0.3408, 0.5078, 0.342, 0.4811, 0.6423, 0.4689, 0.6445, 0.4021, 0.4988, 0.4072, 0.4993, 0.4965, 0.637, 0.4926, 0.6439, 0.4114, 0.5003, 0.4178, 0.4996, 0.4689, 0.6445, 0.4654, 0.6487, 0.4018, 0.5053, 0.4021, 0.4988, 0.5108, 0.3555, 0.5108, 0.3582, 0.509, 0.3577, 0.509, 0.3553, 0.4188, 0.5057, 0.4178, 0.4996, 0.5078, 0.342, 0.5086, 0.3468, 0.4114, 0.5003, 0.4072, 0.4993, 0.5012, 0.3422, 0.5048, 0.3408, 0.4072, 0.4993, 0.4021, 0.4988, 0.4989, 0.3398, 0.5012, 0.3422, 0.4958, 0.3162, 0.4847, 0.3273, 0.4023, 0.1895, 0.407, 0.1883, 0.6363, 0.03844, 0.6344, 0.0001723, 0.6434, 0.0124, 0.6442, 0.02912, 0.6653, 0.005549, 0.6653, 0.04339, 0.6569, 0.03128, 0.6569, 0.01475, 0.6344, 0.0001723, 0.6653, 0.005549, 0.6569, 0.01475, 0.6434, 0.0124, 0.415, 0.1889, 0.4105, 0.1878, 0.5154, 0.0001723, 0.517, 0.002679, 0.517, 0.312, 0.5038, 0.3195, 0.4105, 0.1878, 0.415, 0.1889, 0.5038, 0.3195, 0.4958, 0.3162, 0.407, 0.1883, 0.4105, 0.1878, 0.4847, 0.3273, 0.4836, 0.3394, 0.4018, 0.1941, 0.4023, 0.1895, 0.509, 0.3585, 0.5108, 0.3588, 0.5108, 0.3611, 0.5091, 0.3608, 0.4105, 0.1878, 0.407, 0.1883, 0.5108, 0.003144, 0.5154, 0.0001723, 0.415, 0.1964, 0.415, 0.1889, 0.517, 0.002679, 0.517, 0.01012, 0.407, 0.1883, 0.4023, 0.1895, 0.5051, 0.002801, 0.5108, 0.003144, 0.6955, 0.6668, 0.6943, 0.6689, 0.5793, 0.6709, 0.5789, 0.6691, 0.5091, 0.3549, 0.509, 0.3398, 0.51, 0.3472, 0.5098, 0.3511, 0.5132, 0.3398, 0.5132, 0.355, 0.5123, 0.3511, 0.5126, 0.3472, 0.5132, 0.355, 0.5091, 0.3549, 0.5098, 0.3511, 0.5123, 0.3511, 0.6942, 0.6729, 0.6953, 0.6747, 0.5795, 0.675, 0.5798, 0.6733, 0.6943, 0.6689, 0.6942, 0.6729, 0.5798, 0.6733, 0.5793, 0.6709, 0.6953, 0.6747, 0.6955, 0.6782, 0.5786, 0.6775, 0.5795, 0.675, 0.5795, 0.675, 0.5786, 0.6775, 0.5175, 0.6749, 0.5182, 0.6739, 0.5096, 0.3668, 0.509, 0.3668, 0.509, 0.3659, 0.5096, 0.3658, 0.5789, 0.6691, 0.5793, 0.6709, 0.5184, 0.6717, 0.5174, 0.6707, 0.5798, 0.6733, 0.5795, 0.675, 0.5182, 0.6739, 0.5191, 0.6729, 0.5793, 0.6709, 0.5798, 0.6733, 0.5191, 0.6729, 0.5184, 0.6717, 0.2279, 0.3764, 0.2158, 0.4068, 0.2562, 0.4235, 0.2672, 0.3929, 0.06473, 0.3127, 0.06886, 0.3018, 0.02551, 0.2846, 0.02122, 0.2954, 0.3125, 0.869, 0.3218, 0.8901, 0.3582, 0.8687, 0.3477, 0.8471, 0.2279, 0.3764, 0.2322, 0.3656, 0.1922, 0.3504, 0.188, 0.3614, 0.3062, 0.8596, 0.3125, 0.869, 0.3477, 0.8471, 0.3415, 0.8371, 0.2671, 0.803, 0.2433, 0.7731, 0.2048, 0.7945, 0.2294, 0.8257, 0.3062, 0.8596, 0.2909, 0.8343, 0.2539, 0.8585, 0.2697, 0.8846, 0.631, 0.2923, 0.6256, 0.2932, 0.6233, 0.3005, 0.634, 0.3009, 0.1441, 0.377, 0.1313, 0.4145, 0.1709, 0.4309, 0.186, 0.3942, 0.2158, 0.4068, 0.2004, 0.445, 0.2409, 0.4611, 0.2562, 0.4235, 0.3251, 0.8111, 0.3004, 0.7799, 0.3607, 0.7206, 0.3873, 0.7515, 0.2909, 0.8343, 0.2671, 0.803, 0.2294, 0.8257, 0.2539, 0.8585, 0.2767, 0.7502, 0.253, 0.7204, 0.3111, 0.6591, 0.3357, 0.69, 0.1313, 0.4145, 0.1211, 0.4495, 0.1567, 0.4646, 0.1709, 0.4309, 0.2004, 0.445, 0.1863, 0.4802, 0.2273, 0.4958, 0.2409, 0.4611, 0.3004, 0.7799, 0.2767, 0.7502, 0.3357, 0.69, 0.3607, 0.7206, 0.1085, 0.4812, 0.09345, 0.5071, 0.1155, 0.5172, 0.1384, 0.4942, 0.2433, 0.7731, 0.2192, 0.7432, 0.1801, 0.7634, 0.2048, 0.7945, 0.1932, 0.6295, 0.1771, 0.6282, 0.1793, 0.6356, 0.2025, 0.66, 0.2025, 0.66, 0.1793, 0.6356, 0.1461, 0.665, 0.1656, 0.686, 0.1211, 0.4495, 0.1085, 0.4812, 0.1384, 0.4942, 0.1567, 0.4646, 0.1863, 0.4802, 0.1727, 0.5141, 0.2141, 0.5287, 0.2273, 0.4958, 0.1727, 0.5141, 0.1601, 0.5458, 0.2017, 0.559, 0.2141, 0.5287, 0.253, 0.7204, 0.229, 0.6904, 0.2877, 0.628, 0.3111, 0.6591, 0.2192, 0.7432, 0.1946, 0.7139, 0.1548, 0.7336, 0.1801, 0.7634, 0.04751, 0.5196, 0.04719, 0.533, 0.04973, 0.5327, 0.05912, 0.5233, 0.09345, 0.5071, 0.06847, 0.5274, 0.07748, 0.5314, 0.1155, 0.5172, 0.1601, 0.5458, 0.1409, 0.5848, 0.184, 0.5989, 0.2017, 0.559, 0.1946, 0.7139, 0.1656, 0.686, 0.1322, 0.6998, 0.1548, 0.7336, 0.2393, 0.3476, 0.2501, 0.32, 0.2114, 0.3049, 0.1991, 0.3325, 0.06886, 0.3018, 0.08566, 0.2878, 0.04549, 0.272, 0.02551, 0.2846, 0.2322, 0.3656, 0.2393, 0.3476, 0.1991, 0.3325, 0.1922, 0.3504, 0.3218, 0.8901, 0.3354, 0.9192, 0.3723, 0.8981, 0.3582, 0.8687, 0.08566, 0.2878, 0.1046, 0.2654, 0.07115, 0.2521, 0.04549, 0.272, 0.2501, 0.32, 0.2605, 0.2934, 0.2199, 0.2777, 0.2114, 0.3049, 0.2605, 0.2934, 0.2692, 0.2715, 0.228, 0.2563, 0.2199, 0.2777, 0.3354, 0.9192, 0.3484, 0.9511, 0.3882, 0.9367, 0.3723, 0.8981, 0.1046, 0.2654, 0.1309, 0.2487, 0.09899, 0.2359, 0.07115, 0.2521, 0.3484, 0.9511, 0.3593, 0.9775, 0.4015, 0.9674, 0.3882, 0.9367, 0.1309, 0.2487, 0.148, 0.2317, 0.1203, 0.2201, 0.09899, 0.2359, 0.2692, 0.2715, 0.2826, 0.2371, 0.242, 0.2234, 0.228, 0.2563, 0.148, 0.2317, 0.1444, 0.1944, 0.1148, 0.1814, 0.1203, 0.2201, 0.6681, 0.3302, 0.6669, 0.3678, 0.7094, 0.3663, 0.7114, 0.327, 0.1441, 0.1564, 0.1511, 0.1157, 0.1264, 0.1056, 0.1146, 0.144, 0.2826, 0.2371, 0.3031, 0.2102, 0.2729, 0.1994, 0.242, 0.2234, 0.1444, 0.1944, 0.1441, 0.1564, 0.1146, 0.144, 0.1148, 0.1814, 0.6669, 0.3678, 0.675, 0.399, 0.7076, 0.3992, 0.7094, 0.3663, 0.675, 0.399, 0.6862, 0.4301, 0.7069, 0.4307, 0.7076, 0.3992, 0.3031, 0.2102, 0.3253, 0.1848, 0.3057, 0.1771, 0.2729, 0.1994, 0.3416, 0.1602, 0.3596, 0.1386, 0.3493, 0.1345, 0.3267, 0.1548, 0.3253, 0.1848, 0.3416, 0.1602, 0.3267, 0.1548, 0.3057, 0.1771, 0.1511, 0.1157, 0.163, 0.08606, 0.1408, 0.0773, 0.1264, 0.1056, 0.6862, 0.4301, 0.6939, 0.4586, 0.7085, 0.459, 0.7069, 0.4307, 0.1755, 0.06035, 0.192, 0.04085, 0.1635, 0.02931, 0.1511, 0.05101, 0.163, 0.08606, 0.1755, 0.06035, 0.1511, 0.05101, 0.1408, 0.0773, 0.6939, 0.4586, 0.7001, 0.4852, 0.7114, 0.4855, 0.7085, 0.459, 0.7001, 0.4852, 0.6996, 0.5097, 0.7108, 0.5102, 0.7114, 0.4855, 0.3596, 0.1386, 0.369, 0.1144, 0.3587, 0.1101, 0.3493, 0.1345, 0.2137, 0.02387, 0.2235, 0.008426, 0.2048, 0.0001723, 0.1838, 0.01175, 0.369, 0.1144, 0.3783, 0.09064, 0.3675, 0.0866, 0.3587, 0.1101, 0.192, 0.04085, 0.2137, 0.02387, 0.1838, 0.01175, 0.1635, 0.02931, 0.6996, 0.5097, 0.6991, 0.5359, 0.7102, 0.5366, 0.7108, 0.5102, 0.2235, 0.008426, 0.2502, 0.008831, 0.236, 0.003846, 0.2048, 0.0001723, 0.6991, 0.5359, 0.6987, 0.5591, 0.7097, 0.56, 0.7102, 0.5366, 0.3783, 0.09064, 0.3878, 0.06637, 0.3771, 0.06285, 0.3675, 0.0866, 0.6987, 0.5591, 0.693, 0.5892, 0.7065, 0.5906, 0.7097, 0.56, 0.3878, 0.06637, 0.3907, 0.05295, 0.3794, 0.04934, 0.3771, 0.06285, 0.6892, 0.6136, 0.704, 0.6151, 0.7042, 0.6107, 0.69, 0.6092, 0.6945, 0.6352, 0.6899, 0.6251, 0.6751, 0.6256, 0.6829, 0.635, 0.2502, 0.008831, 0.2617, 0.002082, 0.257, 0.0004911, 0.236, 0.003846, 0.693, 0.5892, 0.69, 0.6092, 0.7042, 0.6104, 0.7065, 0.5906, 0.2703, 0.01527, 0.2703, 0.004744, 0.2661, 0.003456, 0.2623, 0.0125, 0.689, 0.6219, 0.7039, 0.6234, 0.7036, 0.6195, 0.6886, 0.6179, 0.2696, 0.02448, 0.2703, 0.01527, 0.2623, 0.0125, 0.2508, 0.01767, 0.2599, 0.06804, 0.2717, 0.0467, 0.248, 0.037, 0.2345, 0.05804, 0.2717, 0.0467, 0.2696, 0.02448, 0.2508, 0.01767, 0.248, 0.037, 0.2327, 0.1144, 0.2461, 0.08882, 0.2179, 0.0799, 0.198, 0.1049, 0.2461, 0.08882, 0.2599, 0.06804, 0.2345, 0.05804, 0.2179, 0.0799, 0.2184, 0.1425, 0.2327, 0.1144, 0.198, 0.1049, 0.1857, 0.1347, 0.6653, 0.04339, 0.6569, 0.03128, 0.6442, 0.02912, 0.6363, 0.03844, 0.2009, 0.1782, 0.2184, 0.1425, 0.1857, 0.1347, 0.1722, 0.1721, 0.2022, 0.2526, 0.2002, 0.2163, 0.1717, 0.2078, 0.1751, 0.2424, 0.4809, 0.6514, 0.4811, 0.6423, 0.4689, 0.6445, 0.4668, 0.649, 0.169, 0.2913, 0.1915, 0.2728, 0.1612, 0.2609, 0.1372, 0.2786, 0.6622, 0.04373, 0.6344, 0.04881, 0.6344, 0.08324, 0.6622, 0.08572, 0.1534, 0.3355, 0.1635, 0.3189, 0.1246, 0.3034, 0.1113, 0.3188, 0.04633, 0.4883, 0.04751, 0.5196, 0.05912, 0.5233, 0.07121, 0.4965, 0.04213, 0.4183, 0.04204, 0.4549, 0.07571, 0.4675, 0.08172, 0.4337, 0.04204, 0.4549, 0.04633, 0.4883, 0.07121, 0.4965, 0.07571, 0.4675, 0.0448, 0.3802, 0.04213, 0.4183, 0.08172, 0.4337, 0.08816, 0.3972, 0.05303, 0.3407, 0.0448, 0.3802, 0.08816, 0.3972, 0.09859, 0.3588, 0.06473, 0.3127, 0.05303, 0.3407, 0.09859, 0.3588, 0.107, 0.3296, 0.1492, 0.3464, 0.1534, 0.3355, 0.1113, 0.3188, 0.107, 0.3296, 0.02122, 0.2954, 0.006146, 0.322, 0.05303, 0.3407, 0.06473, 0.3127, 0.006146, 0.322, 0.0001723, 0.3624, 0.0448, 0.3802, 0.05303, 0.3407, 0.0001723, 0.3624, 0.0012, 0.4021, 0.04213, 0.4183, 0.0448, 0.3802, 0.007081, 0.4415, 0.01977, 0.4788, 0.04633, 0.4883, 0.04204, 0.4549, 0.0012, 0.4021, 0.007081, 0.4415, 0.04204, 0.4549, 0.04213, 0.4183, 0.01977, 0.4788, 0.03612, 0.5162, 0.04751, 0.5196, 0.04633, 0.4883, 0.2623, 0.0125, 0.2661, 0.003456, 0.2617, 0.002082, 0.2502, 0.008831, 0.6886, 0.6179, 0.7036, 0.6195, 0.704, 0.6151, 0.6892, 0.6136, 0.2508, 0.01767, 0.2623, 0.0125, 0.2502, 0.008831, 0.2235, 0.008426, 0.2345, 0.05804, 0.248, 0.037, 0.2137, 0.02387, 0.192, 0.04085, 0.248, 0.037, 0.2508, 0.01767, 0.2235, 0.008426, 0.2137, 0.02387, 0.198, 0.1049, 0.2179, 0.0799, 0.1755, 0.06035, 0.163, 0.08606, 0.2179, 0.0799, 0.2345, 0.05804, 0.192, 0.04085, 0.1755, 0.06035, 0.1857, 0.1347, 0.198, 0.1049, 0.163, 0.08606, 0.1511, 0.1157, 0.1717, 0.2078, 0.1722, 0.1721, 0.1441, 0.1564, 0.1444, 0.1944, 0.1722, 0.1721, 0.1857, 0.1347, 0.1511, 0.1157, 0.1441, 0.1564, 0.1751, 0.2424, 0.1717, 0.2078, 0.1444, 0.1944, 0.148, 0.2317, 0.1612, 0.2609, 0.1751, 0.2424, 0.148, 0.2317, 0.1309, 0.2487, 0.1372, 0.2786, 0.1612, 0.2609, 0.1309, 0.2487, 0.1046, 0.2654, 0.1246, 0.3034, 0.1372, 0.2786, 0.1046, 0.2654, 0.08566, 0.2878, 0.1113, 0.3188, 0.1246, 0.3034, 0.08566, 0.2878, 0.06886, 0.3018, 0.107, 0.3296, 0.1113, 0.3188, 0.06886, 0.3018, 0.06473, 0.3127, 0.1881, 0.3612, 0.1922, 0.3504, 0.1534, 0.3355, 0.1492, 0.3464, 0.1922, 0.3504, 0.1991, 0.3325, 0.1635, 0.3189, 0.1534, 0.3355, 0.1991, 0.3325, 0.1984, 0.3024, 0.169, 0.2913, 0.1635, 0.3189, 0.1984, 0.3024, 0.2194, 0.2832, 0.1915, 0.2728, 0.169, 0.2913, 0.2194, 0.2832, 0.2273, 0.262, 0.2022, 0.2526, 0.1915, 0.2728, 0.2273, 0.262, 0.2269, 0.2264, 0.2002, 0.2163, 0.2022, 0.2526, 0.2258, 0.1873, 0.2455, 0.153, 0.2184, 0.1425, 0.2009, 0.1782, 0.2269, 0.2264, 0.2258, 0.1873, 0.2009, 0.1782, 0.2002, 0.2163, 0.2455, 0.153, 0.2532, 0.1235, 0.2327, 0.1144, 0.2184, 0.1425, 0.2581, 0.09377, 0.2758, 0.07423, 0.2599, 0.06804, 0.2461, 0.08882, 0.2532, 0.1235, 0.2581, 0.09377, 0.2461, 0.08882, 0.2327, 0.1144, 0.2921, 0.05504, 0.2828, 0.031, 0.2696, 0.02448, 0.2717, 0.0467, 0.2758, 0.07423, 0.2921, 0.05504, 0.2717, 0.0467, 0.2599, 0.06804, 0.2828, 0.031, 0.2764, 0.01831, 0.2703, 0.01527, 0.2696, 0.02448, 0.6899, 0.6251, 0.7046, 0.6264, 0.7039, 0.6234, 0.689, 0.6219, 0.2764, 0.01831, 0.2735, 0.00586, 0.2703, 0.004744, 0.2703, 0.01527, 0.07121, 0.4965, 0.05912, 0.5233, 0.06847, 0.5274, 0.09345, 0.5071, 0.08172, 0.4337, 0.07571, 0.4675, 0.1085, 0.4812, 0.1211, 0.4495, 0.07571, 0.4675, 0.07121, 0.4965, 0.09345, 0.5071, 0.1085, 0.4812, 0.08816, 0.3972, 0.08172, 0.4337, 0.1211, 0.4495, 0.1313, 0.4145, 0.09859, 0.3588, 0.08816, 0.3972, 0.1313, 0.4145, 0.1441, 0.377, 0.107, 0.3296, 0.09859, 0.3588, 0.1441, 0.377, 0.1492, 0.3464, 0.6751, 0.6256, 0.6899, 0.6251, 0.689, 0.6219, 0.674, 0.6225, 0.6736, 0.6192, 0.6886, 0.6179, 0.6892, 0.6136, 0.6743, 0.6147, 0.509, 0.3398, 0.51, 0.3472, 0.5126, 0.3472, 0.5132, 0.3398, 0.6795, 0.59, 0.6758, 0.6101, 0.69, 0.6092, 0.693, 0.5892, 0.7061, 0.6362, 0.7046, 0.6264, 0.6899, 0.6251, 0.6945, 0.6352, 0.6743, 0.6147, 0.6892, 0.6136, 0.69, 0.6092, 0.6758, 0.6101, 0.398, 0.071, 0.4015, 0.05792, 0.3907, 0.05295, 0.3878, 0.06637, 0.6876, 0.5595, 0.6795, 0.59, 0.693, 0.5892, 0.6987, 0.5591, 0.389, 0.09499, 0.398, 0.071, 0.3878, 0.06637, 0.3783, 0.09064, 0.688, 0.5362, 0.6876, 0.5595, 0.6987, 0.5591, 0.6991, 0.5359, 0.6885, 0.5098, 0.688, 0.5362, 0.6991, 0.5359, 0.6996, 0.5097, 0.3796, 0.1183, 0.389, 0.09499, 0.3783, 0.09064, 0.369, 0.1144, 0.37, 0.1425, 0.3796, 0.1183, 0.369, 0.1144, 0.3596, 0.1386, 0.6888, 0.485, 0.6885, 0.5098, 0.6996, 0.5097, 0.7001, 0.4852, 0.6792, 0.4585, 0.6888, 0.485, 0.7001, 0.4852, 0.6939, 0.4586, 0.6657, 0.4297, 0.6792, 0.4585, 0.6939, 0.4586, 0.6862, 0.4301, 0.3448, 0.1925, 0.3563, 0.166, 0.3416, 0.1602, 0.3253, 0.1848, 0.3563, 0.166, 0.37, 0.1425, 0.3596, 0.1386, 0.3416, 0.1602, 0.3328, 0.2219, 0.3448, 0.1925, 0.3253, 0.1848, 0.3031, 0.2102, 0.6423, 0.397, 0.6657, 0.4297, 0.6862, 0.4301, 0.675, 0.399, 0.6247, 0.3636, 0.6423, 0.397, 0.675, 0.399, 0.6669, 0.3678, 0.3218, 0.2546, 0.3328, 0.2219, 0.3031, 0.2102, 0.2826, 0.2371, 0.6251, 0.3243, 0.6247, 0.3636, 0.6669, 0.3678, 0.6681, 0.3302, 0.3097, 0.2882, 0.3218, 0.2546, 0.2826, 0.2371, 0.2692, 0.2715, 0.3114, 0.9754, 0.3222, 0.9998, 0.3593, 0.9775, 0.3484, 0.9511, 0.299, 0.9456, 0.3114, 0.9754, 0.3484, 0.9511, 0.3354, 0.9192, 0.3012, 0.3094, 0.3097, 0.2882, 0.2692, 0.2715, 0.2605, 0.2934, 0.2889, 0.3352, 0.3012, 0.3094, 0.2605, 0.2934, 0.2501, 0.32, 0.2853, 0.916, 0.299, 0.9456, 0.3354, 0.9192, 0.3218, 0.8901, 0.2718, 0.3819, 0.2792, 0.3639, 0.2393, 0.3476, 0.2322, 0.3656, 0.2792, 0.3639, 0.2889, 0.3352, 0.2501, 0.32, 0.2393, 0.3476, 0.229, 0.6904, 0.2025, 0.66, 0.1656, 0.686, 0.1946, 0.7139, 0.1209, 0.5266, 0.1087, 0.5655, 0.1409, 0.5848, 0.1601, 0.5458, 0.253, 0.7204, 0.229, 0.6904, 0.1946, 0.7139, 0.2192, 0.7432, 0.1328, 0.4962, 0.1209, 0.5266, 0.1601, 0.5458, 0.1727, 0.5141, 0.1459, 0.4633, 0.1328, 0.4962, 0.1727, 0.5141, 0.1863, 0.4802, 0.2767, 0.7502, 0.253, 0.7204, 0.2192, 0.7432, 0.2433, 0.7731, 0.1601, 0.4287, 0.1459, 0.4633, 0.1863, 0.4802, 0.2004, 0.445, 0.3251, 0.8111, 0.3004, 0.7799, 0.2671, 0.803, 0.2909, 0.8343, 0.1749, 0.3911, 0.1601, 0.4287, 0.2004, 0.445, 0.2158, 0.4068, 0.3415, 0.8371, 0.3251, 0.8111, 0.2909, 0.8343, 0.3062, 0.8596, 0.3004, 0.7799, 0.2767, 0.7502, 0.2433, 0.7731, 0.2671, 0.803, 0.2697, 0.8846, 0.2762, 0.8941, 0.3125, 0.869, 0.3062, 0.8596, 0.2672, 0.3929, 0.2718, 0.3819, 0.2322, 0.3656, 0.2279, 0.3764, 0.2762, 0.8941, 0.2853, 0.916, 0.3218, 0.8901, 0.3125, 0.869, 0.188, 0.3614, 0.1749, 0.3911, 0.2158, 0.4068, 0.2279, 0.3764, 0.6256, 0.2932, 0.5363, 0.1252, 0.5305, 0.1248, 0.6233, 0.3005, 0.634, 0.3009, 0.6233, 0.3005, 0.6101, 0.3061, 0.6177, 0.3065, 0.6177, 0.3065, 0.6101, 0.3061, 0.5894, 0.3148, 0.5842, 0.324, 0.5842, 0.324, 0.5894, 0.3148, 0.5703, 0.3126, 0.556, 0.3142, 0.5894, 0.3148, 0.5201, 0.1275, 0.5174, 0.1324, 0.5703, 0.3126, 0.6101, 0.3061, 0.5249, 0.1281, 0.5201, 0.1275, 0.5894, 0.3148, 0.6233, 0.3005, 0.5305, 0.1248, 0.5249, 0.1281, 0.6101, 0.3061, 0.5363, 0.1252, 0.6321, 0.004937, 0.6306, 0.003716, 0.5305, 0.1248, 0.5097, 0.3642, 0.509, 0.3644, 0.509, 0.3655, 0.5097, 0.3652, 0.5306, 0.1367, 0.634, 0.006762, 0.6321, 0.004937, 0.5363, 0.1252, 0.5249, 0.1281, 0.6291, 0.002622, 0.626, 0.0001723, 0.5201, 0.1275, 0.5305, 0.1248, 0.6306, 0.003716, 0.6291, 0.002622, 0.5249, 0.1281, 0.1087, 0.5655, 0.109, 0.5933, 0.1334, 0.6046, 0.1409, 0.5848, 0.05214, 0.5392, 0.05124, 0.5347, 0.04973, 0.5327, 0.04719, 0.533, 0.04262, 0.5346, 0.1793, 0.6356, 0.1771, 0.6282, 0.1749, 0.6208, 0.1326, 0.6347, 0.1344, 0.6408, 0.1362, 0.6468, 0.1063, 0.6405, 0.1095, 0.6509, 0.1362, 0.6468, 0.1344, 0.6408, 0.1326, 0.6347, 0.6516, 0.08607, 0.6344, 0.1081, 0.6347, 0.1189, 0.6516, 0.1311, 0.03612, 0.5162, 0.04262, 0.5346, 0.04719, 0.533, 0.04751, 0.5196, 0.184, 0.5989, 0.1749, 0.6208, 0.1771, 0.6282, 0.1932, 0.6295, 0.1409, 0.5848, 0.1334, 0.6046, 0.1749, 0.6208, 0.184, 0.5989, 0.05912, 0.5233, 0.04973, 0.5327, 0.05124, 0.5347, 0.06847, 0.5274, 0.1656, 0.686, 0.1461, 0.665, 0.1242, 0.6808, 0.1322, 0.6998, 0.06847, 0.5274, 0.05124, 0.5347, 0.05214, 0.5392, 0.07748, 0.5314, 0.5982, 0.6665, 0.6005, 0.6546, 0.5887, 0.6603, 0.5919, 0.6653, 0.6244, 0.6581, 0.6147, 0.6513, 0.6005, 0.6546, 0.5982, 0.6665, 0.6237, 0.6405, 0.618, 0.6415, 0.6147, 0.6513, 0.6244, 0.6581, 0.5735, 0.6639, 0.5763, 0.6623, 0.5887, 0.6603, 0.5919, 0.6653, 0.618, 0.6415, 0.5362, 0.4841, 0.5296, 0.4842, 0.6147, 0.6513, 0.6147, 0.6513, 0.5296, 0.4842, 0.525, 0.4856, 0.6005, 0.6546, 0.5763, 0.6623, 0.5174, 0.4901, 0.5196, 0.485, 0.5887, 0.6603, 0.6005, 0.6546, 0.525, 0.4856, 0.5196, 0.485, 0.5887, 0.6603, 0.5354, 0.4916, 0.6238, 0.3331, 0.6244, 0.3258, 0.5362, 0.4841, 0.509, 0.3637, 0.5106, 0.3639, 0.5106, 0.3615, 0.509, 0.3617, 0.525, 0.4856, 0.6181, 0.3273, 0.6155, 0.3254, 0.5196, 0.485, 0.5362, 0.4841, 0.6244, 0.3258, 0.6225, 0.3243, 0.5296, 0.4842, 0.5296, 0.4842, 0.6225, 0.3243, 0.6181, 0.3273, 0.525, 0.4856, 0.4926, 0.6439, 0.4114, 0.5003, 0.4072, 0.4993, 0.4811, 0.6423, 0.5086, 0.6332, 0.4965, 0.637, 0.4926, 0.6439, 0.5044, 0.6497, 0.5044, 0.6497, 0.4926, 0.6439, 0.4811, 0.6423, 0.4809, 0.6514, 0.4668, 0.649, 0.4689, 0.6445, 0.4654, 0.6487, 0.4643, 0.6498, 0.4178, 0.4996, 0.5078, 0.342, 0.5048, 0.3408, 0.4114, 0.5003, 0.4811, 0.6423, 0.4072, 0.4993, 0.4021, 0.4988, 0.4689, 0.6445, 0.4965, 0.637, 0.4178, 0.4996, 0.4114, 0.5003, 0.4926, 0.6439, 0.4689, 0.6445, 0.4021, 0.4988, 0.4018, 0.5053, 0.4654, 0.6487, 0.5108, 0.3555, 0.509, 0.3553, 0.509, 0.3577, 0.5108, 0.3582, 0.4188, 0.5057, 0.5086, 0.3468, 0.5078, 0.342, 0.4178, 0.4996, 0.4114, 0.5003, 0.5048, 0.3408, 0.5012, 0.3422, 0.4072, 0.4993, 0.4072, 0.4993, 0.5012, 0.3422, 0.4989, 0.3398, 0.4021, 0.4988, 0.4958, 0.3162, 0.407, 0.1883, 0.4023, 0.1895, 0.4847, 0.3273, 0.6363, 0.03844, 0.6442, 0.02912, 0.6434, 0.0124, 0.6344, 0.0001723, 0.6653, 0.005549, 0.6569, 0.01475, 0.6569, 0.03128, 0.6653, 0.04339, 0.6344, 0.0001723, 0.6434, 0.0124, 0.6569, 0.01475, 0.6653, 0.005549, 0.415, 0.1889, 0.517, 0.002679, 0.5154, 0.0001723, 0.4105, 0.1878, 0.517, 0.312, 0.415, 0.1889, 0.4105, 0.1878, 0.5038, 0.3195, 0.5038, 0.3195, 0.4105, 0.1878, 0.407, 0.1883, 0.4958, 0.3162, 0.4847, 0.3273, 0.4023, 0.1895, 0.4018, 0.1941, 0.4836, 0.3394, 0.509, 0.3585, 0.5091, 0.3608, 0.5108, 0.3611, 0.5108, 0.3588, 0.4105, 0.1878, 0.5154, 0.0001723, 0.5108, 0.003144, 0.407, 0.1883, 0.415, 0.1964, 0.517, 0.01012, 0.517, 0.002679, 0.415, 0.1889, 0.407, 0.1883, 0.5108, 0.003144, 0.5051, 0.002801, 0.4023, 0.1895, 0.6955, 0.6668, 0.5789, 0.6691, 0.5793, 0.6709, 0.6943, 0.6689, 0.5091, 0.3549, 0.5098, 0.3511, 0.51, 0.3472, 0.509, 0.3398, 0.5132, 0.3398, 0.5126, 0.3472, 0.5123, 0.3511, 0.5132, 0.355, 0.5132, 0.355, 0.5123, 0.3511, 0.5098, 0.3511, 0.5091, 0.3549, 0.6942, 0.6729, 0.5798, 0.6733, 0.5795, 0.675, 0.6953, 0.6747, 0.6943, 0.6689, 0.5793, 0.6709, 0.5798, 0.6733, 0.6942, 0.6729, 0.6953, 0.6747, 0.5795, 0.675, 0.5786, 0.6775, 0.6955, 0.6782, 0.5795, 0.675, 0.5182, 0.6739, 0.5175, 0.6749, 0.5786, 0.6775, 0.5096, 0.3668, 0.5096, 0.3658, 0.509, 0.3659, 0.509, 0.3668, 0.5789, 0.6691, 0.5174, 0.6707, 0.5184, 0.6717, 0.5793, 0.6709, 0.5798, 0.6733, 0.5191, 0.6729, 0.5182, 0.6739, 0.5795, 0.675, 0.5793, 0.6709, 0.5184, 0.6717, 0.5191, 0.6729, 0.5798, 0.6733])
me_cube_002.materials.append(mat_material)
me_cube_002.use_remesh_preserve_volume = False
me_cube_002.use_remesh_preserve_attributes = False
me_cube_002.use_mirror_vertex_groups = False
me_cube_002.update()

# ---- objects
ob_ara_a = bpy.data.objects.new('Araña', me_cube_002)
ob_empty = bpy.data.objects.new('Empty', None)

# ---- transforms, parenting, visibility, modifiers, constraints
ob_ara_a.location = (0.001333, -0.07219, 0.1202)
ob_ara_a.scale = (0.2254, 0.2254, 0.2254)
ob_ara_a.lineart.crease_threshold = 0.0
ob_empty.location = (-8.607e-17, -0.3451, 0.9995)
ob_empty.rotation_euler = (1.571, -0.0, 1.571)
ob_empty.empty_display_type = 'IMAGE'
ob_empty.empty_display_size = 5.0
ob_empty.lineart.crease_threshold = 0.0

# ---- collection membership
col_collection.objects.link(ob_ara_a)
col_collection.objects.link(ob_empty)

# ---- scene / render settings (as saved in the file)
scene.frame_start = 1; scene.frame_end = 250; scene.frame_set(1)
scene.render.engine = 'BLENDER_EEVEE_NEXT'
scene.cycles.use_denoising = False
scene.cycles.samples = 128
scene.cycles.sampling_pattern = 'TABULATED_SOBOL'
scene.cycles.use_adaptive_sampling = False
scene.cycles.use_light_tree = False
scene.view_settings.view_transform = 'Filmic'
bpy.context.view_layer.update()

# ---- added for rendering (the .blend has no active camera and no usable light): camera, sun
cam_auto = bpy.data.cameras.new('AutoCamera')
cam_auto.lens = 50.0
cam_auto.sensor_width = 36.0
cam_auto.clip_end = 1000.0
ob_auto_camera = bpy.data.objects.new('AutoCamera', cam_auto)
scene.collection.objects.link(ob_auto_camera)
ob_auto_camera.location = (2.24002, -3.29363, 1.86121)
ob_auto_camera.rotation_euler = (1.09748, -7.21219e-08, 0.694738)
scene.camera = ob_auto_camera
light_auto_sun = bpy.data.lights.new('AutoSun', 'SUN')
light_auto_sun.energy = 3.0
light_auto_sun.angle = 0.0523599
ob_auto_sun = bpy.data.objects.new('AutoSun', light_auto_sun)
scene.collection.objects.link(ob_auto_sun)
ob_auto_sun.rotation_euler = (0.872665, 0.174533, 0.523599)
bpy.context.view_layer.update()

